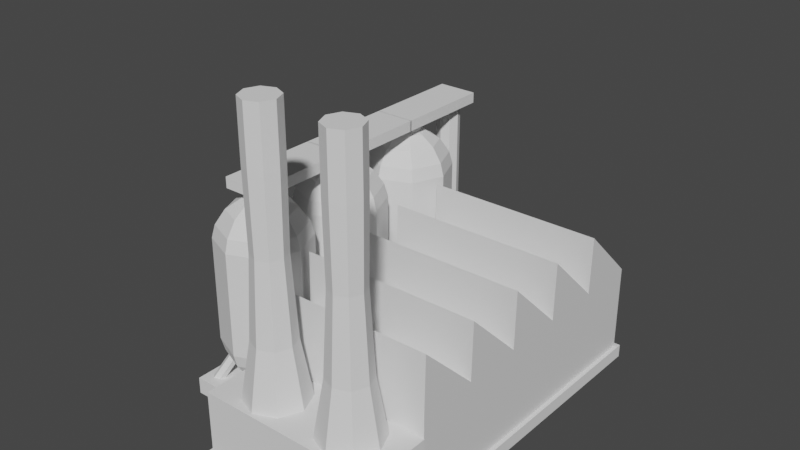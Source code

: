 # Source: Factory1.blend  (saved by Blender 2.83.19; exported with 4.5.12 LTS)
import bpy
from mathutils import Matrix  # noqa: F401  (used for matrix-valued properties, if any)

bpy.ops.wm.read_factory_settings(use_empty=True)
scene = bpy.context.scene
scene.name = 'Scene'

# ---- collections
col_collection = bpy.data.collections.new('Collection'); scene.collection.children.link(col_collection)

# ---- materials (node trees are filled in below, after node groups)
mat_material = bpy.data.materials.new('Material')
mat_material.alpha_threshold = 0.0
mat_material.use_transparent_shadow = False
mat_material.line_color = (0.0, 0.0, 0.0, 1.0)

# ---- material node trees
mat_material.use_nodes = True; mat_material.node_tree.nodes.clear()
_N = mat_material.node_tree.nodes; _L = mat_material.node_tree.links
n0 = _N.new('ShaderNodeOutputMaterial'); n0.name = 'Material Output'; n0.location = (300, 300)
n1 = _N.new('ShaderNodeBsdfPrincipled'); n1.name = 'Principled BSDF'; n1.location = (10, 300)
n1.distribution = 'GGX'
n1.subsurface_method = 'BURLEY'
n1.inputs[2].default_value = 0.4
n1.inputs[3].default_value = 1.45
n1.inputs[27].default_value = (0.0, 0.0, 0.0, 1.0)
n1.inputs[28].default_value = 1.0
_L.new(n1.outputs[0], n0.inputs[0])
n0.is_active_output = True

# ---- world
world_world = bpy.data.worlds.new('World'); scene.world = world_world
world_world.use_nodes = True; world_world.node_tree.nodes.clear()
_N = world_world.node_tree.nodes; _L = world_world.node_tree.links
n0 = _N.new('ShaderNodeOutputWorld'); n0.name = 'World Output'; n0.location = (300, 300)
n1 = _N.new('ShaderNodeBackground'); n1.name = 'Background'; n1.location = (10, 300)
n1.inputs[0].default_value = (0.05088, 0.05088, 0.05088, 1.0)
_L.new(n1.outputs[0], n0.inputs[0])
n0.is_active_output = True
world_world.color = (0.05088, 0.05088, 0.05088)
world_world.use_sun_shadow = False
world_world.sun_shadow_jitter_overblur = 0.0

# ---- meshes
me_cube = bpy.data.meshes.new('Cube')
me_cube.from_pydata([(1.938, 3.266, 2.129), (1.938, 3.266, 0.1288), (1.938, -3.266, 2.129), (1.938, -3.266, 0.1288), (-1.938, 3.266, 2.129), (-1.938, 3.266, 0.1288), (-1.938, -3.266, 2.129), (-1.938, -3.266, 0.1288), (-1.938, 1.959, 0.1288), (-1.938, 0.6531, 0.1288), (-1.938, -0.6531, 0.1288), (-1.938, -1.959, 0.1288), (1.938, 1.959, 2.129), (1.938, 0.6531, 2.129), (1.938, -0.6531, 2.129), (1.938, -1.959, 2.129), (-1.938, -1.959, 2.129), (-1.938, -0.6531, 2.129), (-1.938, 0.6531, 2.129), (-1.938, 1.959, 2.129), (1.938, -1.959, 0.1288), (1.938, -0.6531, 0.1288), (1.938, 0.6531, 0.1288), (1.938, 1.959, 0.1288), (1.938, 1.959, 1.308), (1.938, 1.959, 1.681), (-1.938, -3.24, 3.365), (1.938, -3.24, 3.365), (1.938, 3.266, 1.308), (1.938, 3.266, 1.681), (-1.938, 1.985, 3.365), (1.938, 1.985, 3.365), (-1.938, -3.266, 1.681), (-1.938, -3.266, 1.308), (-1.938, 0.6791, 3.365), (1.938, 0.6791, 3.365), (1.938, -3.266, 1.308), (1.938, -3.266, 1.681), (-1.938, -0.6271, 3.365), (1.938, -0.6271, 3.365), (-1.938, 3.266, 1.308), (-1.938, 3.266, 1.681), (-1.938, -1.933, 3.365), (1.938, -1.933, 3.365), (1.938, 0.6531, 1.681), (1.938, 0.6531, 1.308), (1.938, -0.6531, 1.681), (1.938, -0.6531, 1.308), (1.938, -1.959, 1.681), (1.938, -1.959, 1.308), (-1.938, -1.959, 1.681), (-1.938, -1.959, 1.308), (-1.938, -0.6531, 1.681), (-1.938, -0.6531, 1.308), (-1.938, 0.6531, 1.681), (-1.938, 0.6531, 1.308), (-1.938, 1.959, 1.681), (-1.938, 1.959, 1.308)], [], [(47, 46, 48, 49), (37, 2, 6, 32), (56, 19, 4, 41), (11, 20, 3, 7), (48, 15, 2, 37), (41, 4, 0, 29), (29, 0, 12, 25), (25, 12, 13, 44), (44, 13, 14, 46), (46, 14, 15, 48), (5, 1, 23, 8), (8, 23, 22, 9), (9, 22, 21, 10), (10, 21, 20, 11), (32, 6, 16, 50), (50, 16, 17, 52), (52, 17, 18, 54), (54, 18, 19, 56), (21, 47, 49, 20), (33, 32, 50, 51), (7, 33, 51, 11), (51, 50, 52, 53), (15, 16, 26, 27), (11, 51, 53, 10), (6, 26, 16), (2, 27, 26, 6), (15, 27, 2), (0, 4, 30, 31), (9, 55, 57, 8), (19, 30, 4), (12, 31, 30, 19), (0, 31, 12), (12, 19, 34, 35), (55, 54, 56, 57), (18, 34, 19), (13, 35, 34, 18), (12, 35, 13), (13, 18, 38, 39), (10, 53, 55, 9), (17, 38, 18), (14, 39, 38, 17), (13, 39, 14), (14, 17, 42, 43), (53, 52, 54, 55), (16, 42, 17), (15, 43, 42, 16), (14, 43, 15), (22, 45, 47, 21), (45, 44, 46, 47), (23, 24, 45, 22), (24, 25, 44, 45), (1, 28, 24, 23), (28, 29, 25, 24), (5, 40, 28, 1), (40, 41, 29, 28), (20, 49, 36, 3), (49, 48, 37, 36), (8, 57, 40, 5), (57, 56, 41, 40), (3, 36, 33, 7), (36, 37, 32, 33)])
_uv = me_cube.uv_layers.new(name='UVMap')
_uv.uv.foreach_set('vector', [0.5224, 0.65, 0.569, 0.65, 0.569, 0.7, 0.5224, 0.7, 0.569, 0.75, 0.625, 0.75, 0.625, 1.0, 0.569, 1.0, 0.569, 0.2, 0.625, 0.2, 0.625, 0.25, 0.569, 0.25, 0.125, 0.7, 0.375, 0.7, 0.375, 0.75, 0.125, 0.75, 0.569, 0.7, 0.625, 0.7, 0.625, 0.75, 0.569, 0.75, 0.569, 0.25, 0.625, 0.25, 0.625, 0.5, 0.569, 0.5, 0.569, 0.5, 0.625, 0.5, 0.625, 0.55, 0.569, 0.55, 0.569, 0.55, 0.625, 0.55, 0.625, 0.6, 0.569, 0.6, 0.569, 0.6, 0.625, 0.6, 0.625, 0.65, 0.569, 0.65, 0.569, 0.65, 0.625, 0.65, 0.625, 0.7, 0.569, 0.7, 0.125, 0.5, 0.375, 0.5, 0.375, 0.55, 0.125, 0.55, 0.125, 0.55, 0.375, 0.55, 0.375, 0.6, 0.125, 0.6, 0.125, 0.6, 0.375, 0.6, 0.375, 0.65, 0.125, 0.65, 0.125, 0.65, 0.375, 0.65, 0.375, 0.7, 0.125, 0.7, 0.569, 0.0, 0.625, 0.0, 0.625, 0.05, 0.569, 0.05, 0.569, 0.05, 0.625, 0.05, 0.625, 0.1, 0.569, 0.1, 0.569, 0.1, 0.625, 0.1, 0.625, 0.15, 0.569, 0.15, 0.569, 0.15, 0.625, 0.15, 0.625, 0.2, 0.569, 0.2, 0.375, 0.65, 0.5224, 0.65, 0.5224, 0.7, 0.375, 0.7, 0.5224, 0.0, 0.569, 0.0, 0.569, 0.05, 0.5224, 0.05, 0.375, 0.0, 0.5224, 0.0, 0.5224, 0.05, 0.375, 0.05, 0.5224, 0.05, 0.569, 0.05, 0.569, 0.1, 0.5224, 0.1, 0.625, 0.7, 0.875, 0.7, 0.875, 0.75, 0.625, 0.75, 0.375, 0.05, 0.5224, 0.05, 0.5224, 0.1, 0.375, 0.1, 0.875, 0.75, 0.875, 0.75, 0.875, 0.7, 0.625, 0.75, 0.625, 0.75, 0.875, 0.75, 0.875, 0.75, 0.625, 0.7, 0.625, 0.75, 0.625, 0.75, 0.625, 0.5, 0.875, 0.5, 0.875, 0.55, 0.625, 0.55, 0.375, 0.15, 0.5224, 0.15, 0.5224, 0.2, 0.375, 0.2, 0.875, 0.55, 0.875, 0.55, 0.875, 0.5, 0.625, 0.55, 0.625, 0.55, 0.875, 0.55, 0.875, 0.55, 0.625, 0.5, 0.625, 0.55, 0.625, 0.55, 0.625, 0.55, 0.875, 0.55, 0.875, 0.6, 0.625, 0.6, 0.5224, 0.15, 0.569, 0.15, 0.569, 0.2, 0.5224, 0.2, 0.875, 0.6, 0.875, 0.6, 0.875, 0.55, 0.625, 0.6, 0.625, 0.6, 0.875, 0.6, 0.875, 0.6, 0.625, 0.55, 0.625, 0.6, 0.625, 0.6, 0.625, 0.6, 0.875, 0.6, 0.875, 0.65, 0.625, 0.65, 0.375, 0.1, 0.5224, 0.1, 0.5224, 0.15, 0.375, 0.15, 0.875, 0.65, 0.875, 0.65, 0.875, 0.6, 0.625, 0.65, 0.625, 0.65, 0.875, 0.65, 0.875, 0.65, 0.625, 0.6, 0.625, 0.65, 0.625, 0.65, 0.625, 0.65, 0.875, 0.65, 0.875, 0.7, 0.625, 0.7, 0.5224, 0.1, 0.569, 0.1, 0.569, 0.15, 0.5224, 0.15, 0.875, 0.7, 0.875, 0.7, 0.875, 0.65, 0.625, 0.7, 0.625, 0.7, 0.875, 0.7, 0.875, 0.7, 0.625, 0.65, 0.625, 0.7, 0.625, 0.7, 0.375, 0.6, 0.5224, 0.6, 0.5224, 0.65, 0.375, 0.65, 0.5224, 0.6, 0.569, 0.6, 0.569, 0.65, 0.5224, 0.65, 0.375, 0.55, 0.5224, 0.55, 0.5224, 0.6, 0.375, 0.6, 0.5224, 0.55, 0.569, 0.55, 0.569, 0.6, 0.5224, 0.6, 0.375, 0.5, 0.5224, 0.5, 0.5224, 0.55, 0.375, 0.55, 0.5224, 0.5, 0.569, 0.5, 0.569, 0.55, 0.5224, 0.55, 0.375, 0.25, 0.5224, 0.25, 0.5224, 0.5, 0.375, 0.5, 0.5224, 0.25, 0.569, 0.25, 0.569, 0.5, 0.5224, 0.5, 0.375, 0.7, 0.5224, 0.7, 0.5224, 0.75, 0.375, 0.75, 0.5224, 0.7, 0.569, 0.7, 0.569, 0.75, 0.5224, 0.75, 0.375, 0.2, 0.5224, 0.2, 0.5224, 0.25, 0.375, 0.25, 0.5224, 0.2, 0.569, 0.2, 0.569, 0.25, 0.5224, 0.25, 0.375, 0.75, 0.5224, 0.75, 0.5224, 1.0, 0.375, 1.0, 0.5224, 0.75, 0.569, 0.75, 0.569, 1.0, 0.5224, 1.0])
_ca = me_cube.color_attributes.new('Col', 'BYTE_COLOR', 'CORNER')
_ca.data.foreach_set('color', [1.0, 0.8714, 0.8714, 1.0, 1.0, 0.8714, 0.8714, 1.0, 1.0, 0.8714, 0.8714, 1.0, 1.0, 0.8714, 0.8714, 1.0, 0.004777, 0.2623, 0.2232, 1.0, 0.004777, 0.2623, 0.2232, 1.0, 0.004777, 0.2623, 0.2232, 1.0, 0.004777, 0.2623, 0.2232, 1.0, 0.004777, 0.2623, 0.2232, 1.0, 0.004777, 0.2623, 0.2232, 1.0, 0.004777, 0.2623, 0.2232, 1.0, 0.004777, 0.2623, 0.2232, 1.0, 0.004777, 0.2623, 0.2232, 1.0, 0.004777, 0.2623, 0.2232, 1.0, 0.004777, 0.2623, 0.2232, 1.0, 0.004777, 0.2623, 0.2232, 1.0, 0.004777, 0.2623, 0.2232, 1.0, 0.004777, 0.2623, 0.2232, 1.0, 0.004777, 0.2623, 0.2232, 1.0, 0.004777, 0.2623, 0.2232, 1.0, 0.004777, 0.2623, 0.2232, 1.0, 0.004777, 0.2623, 0.2232, 1.0, 0.004777, 0.2623, 0.2232, 1.0, 0.004777, 0.2623, 0.2232, 1.0, 0.004777, 0.2623, 0.2232, 1.0, 0.004777, 0.2623, 0.2232, 1.0, 0.004777, 0.2623, 0.2232, 1.0, 0.004777, 0.2623, 0.2232, 1.0, 0.004777, 0.2623, 0.2232, 1.0, 0.004777, 0.2623, 0.2232, 1.0, 0.004777, 0.2623, 0.2232, 1.0, 0.004777, 0.2623, 0.2232, 1.0, 0.004777, 0.2623, 0.2232, 1.0, 0.004777, 0.2623, 0.2232, 1.0, 0.004777, 0.2623, 0.2232, 1.0, 0.004777, 0.2623, 0.2232, 1.0, 0.004777, 0.2623, 0.2232, 1.0, 0.004777, 0.2623, 0.2232, 1.0, 0.004777, 0.2623, 0.2232, 1.0, 0.004777, 0.2623, 0.2232, 1.0, 0.004777, 0.2623, 0.2232, 1.0, 0.004777, 0.2623, 0.2232, 1.0, 0.004777, 0.2623, 0.2232, 1.0, 0.004777, 0.2623, 0.2232, 1.0, 0.004777, 0.2623, 0.2232, 1.0, 0.004777, 0.2623, 0.2232, 1.0, 0.004777, 0.2623, 0.2232, 1.0, 0.004777, 0.2623, 0.2232, 1.0, 0.004777, 0.2623, 0.2232, 1.0, 0.004777, 0.2623, 0.2232, 1.0, 0.004777, 0.2623, 0.2232, 1.0, 0.004777, 0.2623, 0.2232, 1.0, 0.004777, 0.2623, 0.2232, 1.0, 0.004777, 0.2623, 0.2232, 1.0, 0.004777, 0.2623, 0.2232, 1.0, 0.004777, 0.2623, 0.2232, 1.0, 0.004777, 0.2623, 0.2232, 1.0, 0.004777, 0.2623, 0.2232, 1.0, 0.004777, 0.2623, 0.2232, 1.0, 0.004777, 0.2623, 0.2232, 1.0, 0.004777, 0.2623, 0.2232, 1.0, 0.004777, 0.2623, 0.2232, 1.0, 0.004777, 0.2623, 0.2232, 1.0, 0.004777, 0.2623, 0.2232, 1.0, 0.004777, 0.2623, 0.2232, 1.0, 0.004777, 0.2623, 0.2232, 1.0, 0.004777, 0.2623, 0.2232, 1.0, 0.004777, 0.2623, 0.2232, 1.0, 0.004777, 0.2623, 0.2232, 1.0, 0.004777, 0.2623, 0.2232, 1.0, 0.004777, 0.2623, 0.2232, 1.0, 0.004777, 0.2623, 0.2232, 1.0, 0.004777, 0.2623, 0.2232, 1.0, 0.004777, 0.2623, 0.2232, 1.0, 0.004777, 0.2623, 0.2232, 1.0, 0.004777, 0.2623, 0.2232, 1.0, 1.0, 0.8714, 0.8714, 1.0, 1.0, 0.8714, 0.8714, 1.0, 1.0, 0.8714, 0.8714, 1.0, 1.0, 0.8714, 0.8714, 1.0, 0.004777, 0.2623, 0.2232, 1.0, 0.004777, 0.2623, 0.2232, 1.0, 0.004777, 0.2623, 0.2232, 1.0, 0.004777, 0.2623, 0.2232, 1.0, 1.0, 0.8714, 0.8714, 1.0, 1.0, 0.8714, 0.8714, 1.0, 1.0, 0.8714, 0.8714, 1.0, 1.0, 0.8714, 0.8714, 1.0, 0.2159, 0.0003035, 0.07036, 1.0, 0.2159, 0.0003035, 0.07036, 1.0, 0.2159, 0.0003035, 0.07036, 1.0, 0.2159, 0.0003035, 0.07036, 1.0, 0.004777, 0.2623, 0.2232, 1.0, 0.004777, 0.2623, 0.2232, 1.0, 0.004777, 0.2623, 0.2232, 1.0, 0.004777, 0.2623, 0.2232, 1.0, 0.004777, 0.2623, 0.2232, 1.0, 0.004777, 0.2623, 0.2232, 1.0, 0.004777, 0.2623, 0.2232, 1.0, 0.004777, 0.2623, 0.2232, 1.0, 0.004777, 0.2623, 0.2232, 1.0, 0.004777, 0.2623, 0.2232, 1.0, 0.004777, 0.2623, 0.2232, 1.0, 0.004777, 0.2623, 0.2232, 1.0, 0.004777, 0.2623, 0.2232, 1.0, 0.004777, 0.2623, 0.2232, 1.0, 0.2159, 0.0003035, 0.07036, 1.0, 0.2159, 0.0003035, 0.07036, 1.0, 0.2159, 0.0003035, 0.07036, 1.0, 0.2159, 0.0003035, 0.07036, 1.0, 0.004777, 0.2623, 0.2232, 1.0, 0.004777, 0.2623, 0.2232, 1.0, 0.004777, 0.2623, 0.2232, 1.0, 0.004777, 0.2623, 0.2232, 1.0, 0.004777, 0.2623, 0.2232, 1.0, 0.004777, 0.2623, 0.2232, 1.0, 0.004777, 0.2623, 0.2232, 1.0, 0.004777, 0.2623, 0.2232, 1.0, 0.004777, 0.2623, 0.2232, 1.0, 0.004777, 0.2623, 0.2232, 1.0, 0.004777, 0.2623, 0.2232, 1.0, 0.004777, 0.2623, 0.2232, 1.0, 0.004777, 0.2623, 0.2232, 1.0, 0.004777, 0.2623, 0.2232, 1.0, 0.2159, 0.0003035, 0.07036, 1.0, 0.2159, 0.0003035, 0.07036, 1.0, 0.2159, 0.0003035, 0.07036, 1.0, 0.2159, 0.0003035, 0.07036, 1.0, 1.0, 0.8714, 0.8714, 1.0, 1.0, 0.8714, 0.8714, 1.0, 1.0, 0.8714, 0.8714, 1.0, 1.0, 0.8714, 0.8714, 1.0, 0.004777, 0.2623, 0.2232, 1.0, 0.004777, 0.2623, 0.2232, 1.0, 0.004777, 0.2623, 0.2232, 1.0, 0.004777, 0.2623, 0.2232, 1.0, 0.004777, 0.2623, 0.2232, 1.0, 0.004777, 0.2623, 0.2232, 1.0, 0.004777, 0.2623, 0.2232, 1.0, 0.004777, 0.2623, 0.2232, 1.0, 0.004777, 0.2623, 0.2232, 1.0, 0.004777, 0.2623, 0.2232, 1.0, 0.2159, 0.0003035, 0.07036, 1.0, 0.2159, 0.0003035, 0.07036, 1.0, 0.2159, 0.0003035, 0.07036, 1.0, 0.2159, 0.0003035, 0.07036, 1.0, 0.004777, 0.2623, 0.2232, 1.0, 0.004777, 0.2623, 0.2232, 1.0, 0.004777, 0.2623, 0.2232, 1.0, 0.004777, 0.2623, 0.2232, 1.0, 0.004777, 0.2623, 0.2232, 1.0, 0.004777, 0.2623, 0.2232, 1.0, 0.004777, 0.2623, 0.2232, 1.0, 0.004777, 0.2623, 0.2232, 1.0, 0.004777, 0.2623, 0.2232, 1.0, 0.004777, 0.2623, 0.2232, 1.0, 0.004777, 0.2623, 0.2232, 1.0, 0.004777, 0.2623, 0.2232, 1.0, 0.004777, 0.2623, 0.2232, 1.0, 0.004777, 0.2623, 0.2232, 1.0, 0.2159, 0.0003035, 0.07036, 1.0, 0.2159, 0.0003035, 0.07036, 1.0, 0.2159, 0.0003035, 0.07036, 1.0, 0.2159, 0.0003035, 0.07036, 1.0, 1.0, 0.8714, 0.8714, 1.0, 1.0, 0.8714, 0.8714, 1.0, 1.0, 0.8714, 0.8714, 1.0, 1.0, 0.8714, 0.8714, 1.0, 0.004777, 0.2623, 0.2232, 1.0, 0.004777, 0.2623, 0.2232, 1.0, 0.004777, 0.2623, 0.2232, 1.0, 0.004777, 0.2623, 0.2232, 1.0, 0.004777, 0.2623, 0.2232, 1.0, 0.004777, 0.2623, 0.2232, 1.0, 0.004777, 0.2623, 0.2232, 1.0, 0.004777, 0.2623, 0.2232, 1.0, 0.004777, 0.2623, 0.2232, 1.0, 0.004777, 0.2623, 0.2232, 1.0, 0.004777, 0.2623, 0.2232, 1.0, 0.004777, 0.2623, 0.2232, 1.0, 0.004777, 0.2623, 0.2232, 1.0, 0.004777, 0.2623, 0.2232, 1.0, 1.0, 0.8714, 0.8714, 1.0, 1.0, 0.8714, 0.8714, 1.0, 1.0, 0.8714, 0.8714, 1.0, 1.0, 0.8714, 0.8714, 1.0, 0.004777, 0.2623, 0.2232, 1.0, 0.004777, 0.2623, 0.2232, 1.0, 0.004777, 0.2623, 0.2232, 1.0, 0.004777, 0.2623, 0.2232, 1.0, 1.0, 0.8714, 0.8714, 1.0, 1.0, 0.8714, 0.8714, 1.0, 1.0, 0.8714, 0.8714, 1.0, 1.0, 0.8714, 0.8714, 1.0, 0.004777, 0.2623, 0.2232, 1.0, 0.004777, 0.2623, 0.2232, 1.0, 0.004777, 0.2623, 0.2232, 1.0, 0.004777, 0.2623, 0.2232, 1.0, 1.0, 0.8714, 0.8714, 1.0, 1.0, 0.8714, 0.8714, 1.0, 1.0, 0.8714, 0.8714, 1.0, 1.0, 0.8714, 0.8714, 1.0, 0.004777, 0.2623, 0.2232, 1.0, 0.004777, 0.2623, 0.2232, 1.0, 0.004777, 0.2623, 0.2232, 1.0, 0.004777, 0.2623, 0.2232, 1.0, 0.004777, 0.2623, 0.2232, 1.0, 0.004777, 0.2623, 0.2232, 1.0, 0.004777, 0.2623, 0.2232, 1.0, 0.004777, 0.2623, 0.2232, 1.0, 0.004777, 0.2623, 0.2232, 1.0, 0.004777, 0.2623, 0.2232, 1.0, 0.004777, 0.2623, 0.2232, 1.0, 0.004777, 0.2623, 0.2232, 1.0, 1.0, 0.8714, 0.8714, 1.0, 1.0, 0.8714, 0.8714, 1.0, 1.0, 0.8714, 0.8714, 1.0, 1.0, 0.8714, 0.8714, 1.0, 0.004777, 0.2623, 0.2232, 1.0, 0.004777, 0.2623, 0.2232, 1.0, 0.004777, 0.2623, 0.2232, 1.0, 0.004777, 0.2623, 0.2232, 1.0, 1.0, 0.8714, 0.8714, 1.0, 1.0, 0.8714, 0.8714, 1.0, 1.0, 0.8714, 0.8714, 1.0, 1.0, 0.8714, 0.8714, 1.0, 0.004777, 0.2623, 0.2232, 1.0, 0.004777, 0.2623, 0.2232, 1.0, 0.004777, 0.2623, 0.2232, 1.0, 0.004777, 0.2623, 0.2232, 1.0, 0.004777, 0.2623, 0.2232, 1.0, 0.004777, 0.2623, 0.2232, 1.0, 0.004777, 0.2623, 0.2232, 1.0, 0.004777, 0.2623, 0.2232, 1.0])
me_cube.materials.append(mat_material)
me_cube.use_remesh_preserve_volume = False
me_cube.use_remesh_preserve_attributes = False
me_cube.use_mirror_vertex_groups = False
me_cube.use_paint_bone_selection = False
me_cube.use_paint_mask = True
me_cube.update()
me_cube_001 = bpy.data.meshes.new('Cube.001')
me_cube_001.from_pydata([(-1.0, -4.824, -0.1408), (-1.0, -4.824, 0.1408), (-1.0, 3.395, -0.1408), (-1.0, 3.395, 0.1408), (1.0, -4.824, -0.1408), (1.0, -4.824, 0.1408), (1.0, 3.395, -0.1408), (1.0, 3.395, 0.1408)], [], [(0, 1, 3, 2), (2, 3, 7, 6), (6, 7, 5, 4), (4, 5, 1, 0), (2, 6, 4, 0), (7, 3, 1, 5)])
_uv = me_cube_001.uv_layers.new(name='UVMap')
_uv.uv.foreach_set('vector', [0.375, 0.0, 0.625, 0.0, 0.625, 0.25, 0.375, 0.25, 0.375, 0.25, 0.625, 0.25, 0.625, 0.5, 0.375, 0.5, 0.375, 0.5, 0.625, 0.5, 0.625, 0.75, 0.375, 0.75, 0.375, 0.75, 0.625, 0.75, 0.625, 1.0, 0.375, 1.0, 0.125, 0.5, 0.375, 0.5, 0.375, 0.75, 0.125, 0.75, 0.625, 0.5, 0.875, 0.5, 0.875, 0.75, 0.625, 0.75])
_ca = me_cube_001.color_attributes.new('Col', 'BYTE_COLOR', 'CORNER')
_ca.data.foreach_set('color', [0.02519, 0.0009106, 0.05127, 1.0, 0.02519, 0.0009106, 0.05127, 1.0, 0.02519, 0.0009106, 0.05127, 1.0, 0.02519, 0.0009106, 0.05127, 1.0, 0.02519, 0.0009106, 0.05127, 1.0, 0.02519, 0.0009106, 0.05127, 1.0, 0.02519, 0.0009106, 0.05127, 1.0, 0.02519, 0.0009106, 0.05127, 1.0, 0.02519, 0.0009106, 0.05127, 1.0, 0.02519, 0.0009106, 0.05127, 1.0, 0.02519, 0.0009106, 0.05127, 1.0, 0.02519, 0.0009106, 0.05127, 1.0, 0.02519, 0.0009106, 0.05127, 1.0, 0.02519, 0.0009106, 0.05127, 1.0, 0.02519, 0.0009106, 0.05127, 1.0, 0.02519, 0.0009106, 0.05127, 1.0, 0.02519, 0.0009106, 0.05127, 1.0, 0.02519, 0.0009106, 0.05127, 1.0, 0.02519, 0.0009106, 0.05127, 1.0, 0.02519, 0.0009106, 0.05127, 1.0, 0.02519, 0.0009106, 0.05127, 1.0, 0.02519, 0.0009106, 0.05127, 1.0, 0.02519, 0.0009106, 0.05127, 1.0, 0.02519, 0.0009106, 0.05127, 1.0])
me_cube_001.use_remesh_fix_poles = True
me_cube_001.use_remesh_preserve_attributes = False
me_cube_001.use_mirror_vertex_groups = False
me_cube_001.update()
me_sphere = bpy.data.meshes.new('Sphere')
me_sphere.from_pydata([(0.0, 1.0, -0.1), (-1.068e-07, 4.423e-08, 3.1), (0.2706, 0.2706, 3.024), (0.5, 0.5, 2.807), (0.6533, 0.6533, 2.483), (0.7071, 0.7071, -0.1), (0.6533, 0.6533, -0.3827), (0.5, 0.5, -0.7071), (0.2706, 0.2706, -0.9239), (0.3827, 1.485e-07, 3.024), (0.7071, 1.634e-07, 2.807), (0.9239, 1.634e-07, 2.483), (1.0, 1.336e-07, -0.1), (0.9239, 1.634e-07, -0.3827), (0.7071, 1.634e-07, -0.7071), (0.3827, 1.485e-07, -0.9239), (0.0, 1.51e-07, -1.0), (0.2706, -0.2706, 3.024), (0.5, -0.5, 2.807), (0.6533, -0.6533, 2.483), (0.7071, -0.7071, -0.1), (0.6533, -0.6533, -0.3827), (0.5, -0.5, -0.7071), (0.2706, -0.2706, -0.9239), (1.244e-08, -0.3827, 3.024), (1.244e-08, -0.7071, 2.807), (4.224e-08, -0.9239, 2.483), (1.244e-08, -1.0, -0.1), (4.224e-08, -0.9239, -0.3827), (1.244e-08, -0.7071, -0.7071), (1.244e-08, -0.3827, -0.9239), (-0.2706, -0.2706, 3.024), (-0.5, -0.5, 2.807), (-0.6533, -0.6533, 2.483), (-0.7071, -0.7071, -0.1), (-0.6533, -0.6533, -0.3827), (-0.5, -0.5, -0.7071), (-0.2706, -0.2706, -0.9239), (-0.3827, 1.634e-07, 3.024), (-0.7071, 1.634e-07, 2.807), (-0.9239, 1.038e-07, 2.483), (-1.0, 1.634e-07, -0.1), (-0.9239, 1.038e-07, -0.3827), (-0.7071, 1.634e-07, -0.7071), (-0.3827, 1.634e-07, -0.9239), (-0.2706, 0.2706, 3.024), (-0.5, 0.5, 2.807), (-0.6533, 0.6533, 2.483), (-0.7071, 0.7071, -0.1), (-0.6533, 0.6533, -0.3827), (-0.5, 0.5, -0.7071), (-0.2706, 0.2706, -0.9239), (-2.462e-09, 0.3827, 3.024), (-1.736e-08, 0.7071, 2.807), (-4.717e-08, 0.9239, 2.483), (-4.717e-08, 0.9239, -0.3827), (-1.736e-08, 0.7071, -0.7071), (-2.462e-09, 0.3827, -0.9239), (0.0, 1.0, 2.2), (0.7071, -0.7071, 2.2), (1.244e-08, -1.0, 2.2), (0.7071, 0.7071, 2.2), (1.0, 1.336e-07, 2.2), (-0.7071, -0.7071, 2.2), (-1.0, 1.634e-07, 2.2), (-0.7071, 0.7071, 2.2), (-0.9862, -1.131, -1.357), (-0.9862, -1.131, -0.9885), (-0.9862, 1.136, -1.357), (-0.9862, 1.136, -0.9885), (1.049, -1.131, -1.357), (1.049, -1.131, -0.9885), (1.049, 1.136, -1.357), (1.049, 1.136, -0.9885), (0.8915, -0.7795, -1.135), (0.5742, -0.478, -0.4948), (0.9119, -0.8801, -1.078), (0.5946, -0.5785, -0.4373), (0.8309, -0.9654, -1.078), (0.5136, -0.6638, -0.4373), (0.7294, -0.9501, -1.135), (0.4121, -0.6485, -0.4948), (0.709, -0.8495, -1.193), (0.3916, -0.5479, -0.5523), (0.79, -0.7642, -1.193), (0.4727, -0.4627, -0.5523), (-0.8375, 0.6466, -1.135), (-0.5202, 0.3451, -0.4948), (-0.8579, 0.7472, -1.078), (-0.5406, 0.4456, -0.4373), (-0.7769, 0.8325, -1.078), (-0.4596, 0.5309, -0.4373), (-0.6754, 0.8172, -1.135), (-0.3581, 0.5156, -0.4948), (-0.6549, 0.7166, -1.193), (-0.3376, 0.4151, -0.5523), (-0.736, 0.6313, -1.193), (-0.4187, 0.3298, -0.5523), (0.6641, 0.836, -1.135), (0.3626, 0.5187, -0.4948), (0.7647, 0.8565, -1.078), (0.4631, 0.5391, -0.4373), (0.85, 0.7754, -1.078), (0.5484, 0.4581, -0.4373), (0.8347, 0.6739, -1.135), (0.5331, 0.3566, -0.4948), (0.7341, 0.6535, -1.193), (0.4325, 0.3362, -0.5523), (0.6488, 0.7345, -1.193), (0.3473, 0.4172, -0.5523), (-0.6937, -0.9613, -1.135), (-0.3921, -0.644, -0.4948), (-0.7942, -0.9817, -1.078), (-0.4927, -0.6644, -0.4373), (-0.8795, -0.9007, -1.078), (-0.578, -0.5834, -0.4373), (-0.8642, -0.7992, -1.135), (-0.5627, -0.4819, -0.4948), (-0.7636, -0.7788, -1.193), (-0.4621, -0.4615, -0.5523), (-0.6784, -0.8598, -1.193), (-0.3768, -0.5425, -0.5523), (-0.4418, -0.4648, 3.255), (-0.4418, -0.4648, 3.494), (-0.4418, 1.777, 3.255), (-0.4418, 1.777, 3.494), (0.4546, -0.4648, 3.255), (0.4546, -0.4648, 3.494), (0.4546, 1.777, 3.255), (0.4546, 1.777, 3.494), (0.006416, 0.2783, 2.731), (0.006416, 0.2783, 3.305), (0.255, 0.1348, 2.731), (0.255, 0.1348, 3.305), (0.255, -0.1523, 2.731), (0.255, -0.1523, 3.305), (0.006416, -0.2958, 2.731), (0.006416, -0.2958, 3.305), (-0.2422, -0.1523, 2.731), (-0.2422, -0.1523, 3.305), (-0.2422, 0.1348, 2.731), (-0.2422, 0.1348, 3.305)], [], [(52, 1, 2), (16, 57, 8), (56, 55, 6, 7), (58, 54, 4, 61), (53, 52, 2, 3), (57, 56, 7, 8), (55, 0, 5, 6), (54, 53, 3, 4), (61, 4, 11, 62), (3, 2, 9, 10), (8, 7, 14, 15), (6, 5, 12, 13), (4, 3, 10, 11), (2, 1, 9), (16, 8, 15), (7, 6, 13, 14), (15, 14, 22, 23), (13, 12, 20, 21), (11, 10, 18, 19), (9, 1, 17), (16, 15, 23), (14, 13, 21, 22), (62, 11, 19, 59), (10, 9, 17, 18), (19, 18, 25, 26), (17, 1, 24), (16, 23, 30), (22, 21, 28, 29), (59, 19, 26, 60), (18, 17, 24, 25), (23, 22, 29, 30), (21, 20, 27, 28), (16, 30, 37), (29, 28, 35, 36), (60, 26, 33, 63), (25, 24, 31, 32), (30, 29, 36, 37), (28, 27, 34, 35), (26, 25, 32, 33), (24, 1, 31), (32, 31, 38, 39), (37, 36, 43, 44), (35, 34, 41, 42), (33, 32, 39, 40), (31, 1, 38), (16, 37, 44), (36, 35, 42, 43), (63, 33, 40, 64), (44, 43, 50, 51), (42, 41, 48, 49), (40, 39, 46, 47), (38, 1, 45), (16, 44, 51), (43, 42, 49, 50), (64, 40, 47, 65), (39, 38, 45, 46), (45, 1, 52), (16, 51, 57), (50, 49, 55, 56), (65, 47, 54, 58), (46, 45, 52, 53), (51, 50, 56, 57), (49, 48, 0, 55), (47, 46, 53, 54), (0, 48, 65, 58), (5, 0, 58, 61), (41, 34, 63, 64), (48, 41, 64, 65), (34, 27, 60, 63), (12, 5, 61, 62), (20, 12, 62, 59), (27, 20, 59, 60), (66, 67, 69, 68), (68, 69, 73, 72), (72, 73, 71, 70), (70, 71, 67, 66), (68, 72, 70, 66), (73, 69, 67, 71), (74, 75, 77, 76), (76, 77, 79, 78), (78, 79, 81, 80), (80, 81, 83, 82), (77, 75, 85, 83, 81, 79), (82, 83, 85, 84), (84, 85, 75, 74), (74, 76, 78, 80, 82, 84), (86, 87, 89, 88), (88, 89, 91, 90), (90, 91, 93, 92), (92, 93, 95, 94), (89, 87, 97, 95, 93, 91), (94, 95, 97, 96), (96, 97, 87, 86), (86, 88, 90, 92, 94, 96), (98, 99, 101, 100), (100, 101, 103, 102), (102, 103, 105, 104), (104, 105, 107, 106), (101, 99, 109, 107, 105, 103), (106, 107, 109, 108), (108, 109, 99, 98), (98, 100, 102, 104, 106, 108), (110, 111, 113, 112), (112, 113, 115, 114), (114, 115, 117, 116), (116, 117, 119, 118), (113, 111, 121, 119, 117, 115), (118, 119, 121, 120), (120, 121, 111, 110), (110, 112, 114, 116, 118, 120), (122, 123, 125, 124), (124, 125, 129, 128), (128, 129, 127, 126), (126, 127, 123, 122), (124, 128, 126, 122), (129, 125, 123, 127), (130, 131, 133, 132), (132, 133, 135, 134), (134, 135, 137, 136), (136, 137, 139, 138), (133, 131, 141, 139, 137, 135), (138, 139, 141, 140), (140, 141, 131, 130), (130, 132, 134, 136, 138, 140)])
_uv = me_sphere.uv_layers.new(name='UVMap')
_uv.uv.foreach_set('vector', [0.75, 0.875, 0.6875, 1.0, 0.625, 0.875, 0.6875, 0.0, 0.75, 0.125, 0.625, 0.125, 0.75, 0.25, 0.75, 0.375, 0.625, 0.375, 0.625, 0.25, 0.75, 0.5, 0.75, 0.625, 0.625, 0.625, 0.625, 0.5, 0.75, 0.75, 0.75, 0.875, 0.625, 0.875, 0.625, 0.75, 0.75, 0.125, 0.75, 0.25, 0.625, 0.25, 0.625, 0.125, 0.75, 0.375, 0.75, 0.5, 0.625, 0.5, 0.625, 0.375, 0.75, 0.625, 0.75, 0.75, 0.625, 0.75, 0.625, 0.625, 0.625, 0.5, 0.625, 0.625, 0.5, 0.625, 0.5, 0.5, 0.625, 0.75, 0.625, 0.875, 0.5, 0.875, 0.5, 0.75, 0.625, 0.125, 0.625, 0.25, 0.5, 0.25, 0.5, 0.125, 0.625, 0.375, 0.625, 0.5, 0.5, 0.5, 0.5, 0.375, 0.625, 0.625, 0.625, 0.75, 0.5, 0.75, 0.5, 0.625, 0.625, 0.875, 0.5625, 1.0, 0.5, 0.875, 0.5625, 0.0, 0.625, 0.125, 0.5, 0.125, 0.625, 0.25, 0.625, 0.375, 0.5, 0.375, 0.5, 0.25, 0.5, 0.125, 0.5, 0.25, 0.375, 0.25, 0.375, 0.125, 0.5, 0.375, 0.5, 0.5, 0.375, 0.5, 0.375, 0.375, 0.5, 0.625, 0.5, 0.75, 0.375, 0.75, 0.375, 0.625, 0.5, 0.875, 0.4375, 1.0, 0.375, 0.875, 0.4375, 0.0, 0.5, 0.125, 0.375, 0.125, 0.5, 0.25, 0.5, 0.375, 0.375, 0.375, 0.375, 0.25, 0.5, 0.5, 0.5, 0.625, 0.375, 0.625, 0.375, 0.5, 0.5, 0.75, 0.5, 0.875, 0.375, 0.875, 0.375, 0.75, 0.375, 0.625, 0.375, 0.75, 0.25, 0.75, 0.25, 0.625, 0.375, 0.875, 0.3125, 1.0, 0.25, 0.875, 0.3125, 0.0, 0.375, 0.125, 0.25, 0.125, 0.375, 0.25, 0.375, 0.375, 0.25, 0.375, 0.25, 0.25, 0.375, 0.5, 0.375, 0.625, 0.25, 0.625, 0.25, 0.5, 0.375, 0.75, 0.375, 0.875, 0.25, 0.875, 0.25, 0.75, 0.375, 0.125, 0.375, 0.25, 0.25, 0.25, 0.25, 0.125, 0.375, 0.375, 0.375, 0.5, 0.25, 0.5, 0.25, 0.375, 0.1875, 0.0, 0.25, 0.125, 0.125, 0.125, 0.25, 0.25, 0.25, 0.375, 0.125, 0.375, 0.125, 0.25, 0.25, 0.5, 0.25, 0.625, 0.125, 0.625, 0.125, 0.5, 0.25, 0.75, 0.25, 0.875, 0.125, 0.875, 0.125, 0.75, 0.25, 0.125, 0.25, 0.25, 0.125, 0.25, 0.125, 0.125, 0.25, 0.375, 0.25, 0.5, 0.125, 0.5, 0.125, 0.375, 0.25, 0.625, 0.25, 0.75, 0.125, 0.75, 0.125, 0.625, 0.25, 0.875, 0.1875, 1.0, 0.125, 0.875, 0.125, 0.75, 0.125, 0.875, 0.0, 0.875, 0.0, 0.75, 0.125, 0.125, 0.125, 0.25, 0.0, 0.25, 0.0, 0.125, 0.125, 0.375, 0.125, 0.5, 0.0, 0.5, 0.0, 0.375, 0.125, 0.625, 0.125, 0.75, 0.0, 0.75, 0.0, 0.625, 0.125, 0.875, 0.0625, 1.0, 0.0, 0.875, 0.0625, 0.0, 0.125, 0.125, 0.0, 0.125, 0.125, 0.25, 0.125, 0.375, 0.0, 0.375, 0.0, 0.25, 0.125, 0.5, 0.125, 0.625, 0.0, 0.625, 0.0, 0.5, 1.0, 0.125, 1.0, 0.25, 0.875, 0.25, 0.875, 0.125, 1.0, 0.375, 1.0, 0.5, 0.875, 0.5, 0.875, 0.375, 1.0, 0.625, 1.0, 0.75, 0.875, 0.75, 0.875, 0.625, 1.0, 0.875, 0.9375, 1.0, 0.875, 0.875, 0.9375, 0.0, 1.0, 0.125, 0.875, 0.125, 1.0, 0.25, 1.0, 0.375, 0.875, 0.375, 0.875, 0.25, 1.0, 0.5, 1.0, 0.625, 0.875, 0.625, 0.875, 0.5, 1.0, 0.75, 1.0, 0.875, 0.875, 0.875, 0.875, 0.75, 0.875, 0.875, 0.8125, 1.0, 0.75, 0.875, 0.8125, 0.0, 0.875, 0.125, 0.75, 0.125, 0.875, 0.25, 0.875, 0.375, 0.75, 0.375, 0.75, 0.25, 0.875, 0.5, 0.875, 0.625, 0.75, 0.625, 0.75, 0.5, 0.875, 0.75, 0.875, 0.875, 0.75, 0.875, 0.75, 0.75, 0.875, 0.125, 0.875, 0.25, 0.75, 0.25, 0.75, 0.125, 0.875, 0.375, 0.875, 0.5, 0.75, 0.5, 0.75, 0.375, 0.875, 0.625, 0.875, 0.75, 0.75, 0.75, 0.75, 0.625, 0.75, 0.5, 0.875, 0.5, 0.875, 0.5, 0.75, 0.5, 0.625, 0.5, 0.75, 0.5, 0.75, 0.5, 0.625, 0.5, 0.0, 0.5, 0.125, 0.5, 0.125, 0.5, 0.0, 0.5, 0.875, 0.5, 1.0, 0.5, 1.0, 0.5, 0.875, 0.5, 0.125, 0.5, 0.25, 0.5, 0.25, 0.5, 0.125, 0.5, 0.5, 0.5, 0.625, 0.5, 0.625, 0.5, 0.5, 0.5, 0.375, 0.5, 0.5, 0.5, 0.5, 0.5, 0.375, 0.5, 0.25, 0.5, 0.375, 0.5, 0.375, 0.5, 0.25, 0.5, 0.375, 0.0, 0.625, 0.0, 0.625, 0.25, 0.375, 0.25, 0.375, 0.25, 0.625, 0.25, 0.625, 0.5, 0.375, 0.5, 0.375, 0.5, 0.625, 0.5, 0.625, 0.75, 0.375, 0.75, 0.375, 0.75, 0.625, 0.75, 0.625, 1.0, 0.375, 1.0, 0.125, 0.5, 0.375, 0.5, 0.375, 0.75, 0.125, 0.75, 0.625, 0.5, 0.875, 0.5, 0.875, 0.75, 0.625, 0.75, 1.0, 0.5, 1.0, 1.0, 0.8333, 1.0, 0.8333, 0.5, 0.8333, 0.5, 0.8333, 1.0, 0.6667, 1.0, 0.6667, 0.5, 0.6667, 0.5, 0.6667, 1.0, 0.5, 1.0, 0.5, 0.5, 0.5, 0.5, 0.5, 1.0, 0.3333, 1.0, 0.3333, 0.5, 0.4578, 0.37, 0.25, 0.49, 0.04215, 0.37, 0.04215, 0.13, 0.25, 0.01, 0.4578, 0.13, 0.3333, 0.5, 0.3333, 1.0, 0.1667, 1.0, 0.1667, 0.5, 0.1667, 0.5, 0.1667, 1.0, -8.941e-08, 1.0, -8.941e-08, 0.5, 0.75, 0.49, 0.9578, 0.37, 0.9578, 0.13, 0.75, 0.01, 0.5422, 0.13, 0.5422, 0.37, 1.0, 0.5, 1.0, 1.0, 0.8333, 1.0, 0.8333, 0.5, 0.8333, 0.5, 0.8333, 1.0, 0.6667, 1.0, 0.6667, 0.5, 0.6667, 0.5, 0.6667, 1.0, 0.5, 1.0, 0.5, 0.5, 0.5, 0.5, 0.5, 1.0, 0.3333, 1.0, 0.3333, 0.5, 0.4578, 0.37, 0.25, 0.49, 0.04215, 0.37, 0.04215, 0.13, 0.25, 0.01, 0.4578, 0.13, 0.3333, 0.5, 0.3333, 1.0, 0.1667, 1.0, 0.1667, 0.5, 0.1667, 0.5, 0.1667, 1.0, -8.941e-08, 1.0, -8.941e-08, 0.5, 0.75, 0.49, 0.9578, 0.37, 0.9578, 0.13, 0.75, 0.01, 0.5422, 0.13, 0.5422, 0.37, 1.0, 0.5, 1.0, 1.0, 0.8333, 1.0, 0.8333, 0.5, 0.8333, 0.5, 0.8333, 1.0, 0.6667, 1.0, 0.6667, 0.5, 0.6667, 0.5, 0.6667, 1.0, 0.5, 1.0, 0.5, 0.5, 0.5, 0.5, 0.5, 1.0, 0.3333, 1.0, 0.3333, 0.5, 0.4578, 0.37, 0.25, 0.49, 0.04215, 0.37, 0.04215, 0.13, 0.25, 0.01, 0.4578, 0.13, 0.3333, 0.5, 0.3333, 1.0, 0.1667, 1.0, 0.1667, 0.5, 0.1667, 0.5, 0.1667, 1.0, -8.941e-08, 1.0, -8.941e-08, 0.5, 0.75, 0.49, 0.9578, 0.37, 0.9578, 0.13, 0.75, 0.01, 0.5422, 0.13, 0.5422, 0.37, 1.0, 0.5, 1.0, 1.0, 0.8333, 1.0, 0.8333, 0.5, 0.8333, 0.5, 0.8333, 1.0, 0.6667, 1.0, 0.6667, 0.5, 0.6667, 0.5, 0.6667, 1.0, 0.5, 1.0, 0.5, 0.5, 0.5, 0.5, 0.5, 1.0, 0.3333, 1.0, 0.3333, 0.5, 0.4578, 0.37, 0.25, 0.49, 0.04215, 0.37, 0.04215, 0.13, 0.25, 0.01, 0.4578, 0.13, 0.3333, 0.5, 0.3333, 1.0, 0.1667, 1.0, 0.1667, 0.5, 0.1667, 0.5, 0.1667, 1.0, -8.941e-08, 1.0, -8.941e-08, 0.5, 0.75, 0.49, 0.9578, 0.37, 0.9578, 0.13, 0.75, 0.01, 0.5422, 0.13, 0.5422, 0.37, 0.375, 0.0, 0.625, 0.0, 0.625, 0.25, 0.375, 0.25, 0.375, 0.25, 0.625, 0.25, 0.625, 0.5, 0.375, 0.5, 0.375, 0.5, 0.625, 0.5, 0.625, 0.75, 0.375, 0.75, 0.375, 0.75, 0.625, 0.75, 0.625, 1.0, 0.375, 1.0, 0.125, 0.5, 0.375, 0.5, 0.375, 0.75, 0.125, 0.75, 0.625, 0.5, 0.875, 0.5, 0.875, 0.75, 0.625, 0.75, 1.0, 0.5, 1.0, 1.0, 0.8333, 1.0, 0.8333, 0.5, 0.8333, 0.5, 0.8333, 1.0, 0.6667, 1.0, 0.6667, 0.5, 0.6667, 0.5, 0.6667, 1.0, 0.5, 1.0, 0.5, 0.5, 0.5, 0.5, 0.5, 1.0, 0.3333, 1.0, 0.3333, 0.5, 0.4578, 0.37, 0.25, 0.49, 0.04215, 0.37, 0.04215, 0.13, 0.25, 0.01, 0.4578, 0.13, 0.3333, 0.5, 0.3333, 1.0, 0.1667, 1.0, 0.1667, 0.5, 0.1667, 0.5, 0.1667, 1.0, -8.941e-08, 1.0, -8.941e-08, 0.5, 0.75, 0.49, 0.9578, 0.37, 0.9578, 0.13, 0.75, 0.01, 0.5422, 0.13, 0.5422, 0.37])
_ca = me_sphere.color_attributes.new('Col', 'BYTE_COLOR', 'CORNER')
_ca.data.foreach_set('color', [0.2705, 0.002428, 0.6038, 1.0, 0.2705, 0.002428, 0.6038, 1.0, 0.2705, 0.002428, 0.6038, 1.0, 0.2705, 0.002428, 0.6038, 1.0, 0.2705, 0.002428, 0.6038, 1.0, 0.2705, 0.002428, 0.6038, 1.0, 0.2705, 0.002428, 0.6038, 1.0, 0.2705, 0.002428, 0.6038, 1.0, 0.2705, 0.002428, 0.6038, 1.0, 0.2705, 0.002428, 0.6038, 1.0, 0.2705, 0.002428, 0.6038, 1.0, 0.2705, 0.002428, 0.6038, 1.0, 0.2705, 0.002428, 0.6038, 1.0, 0.2705, 0.002428, 0.6038, 1.0, 0.2705, 0.002428, 0.6038, 1.0, 0.2705, 0.002428, 0.6038, 1.0, 0.2705, 0.002428, 0.6038, 1.0, 0.2705, 0.002428, 0.6038, 1.0, 0.2705, 0.002428, 0.6038, 1.0, 0.2705, 0.002428, 0.6038, 1.0, 0.2705, 0.002428, 0.6038, 1.0, 0.2705, 0.002428, 0.6038, 1.0, 0.2705, 0.002428, 0.6038, 1.0, 0.2705, 0.002428, 0.6038, 1.0, 0.2705, 0.002428, 0.6038, 1.0, 0.2705, 0.002428, 0.6038, 1.0, 0.2705, 0.002428, 0.6038, 1.0, 0.2705, 0.002428, 0.6038, 1.0, 0.2705, 0.002428, 0.6038, 1.0, 0.2705, 0.002428, 0.6038, 1.0, 0.2705, 0.002428, 0.6038, 1.0, 0.2705, 0.002428, 0.6038, 1.0, 0.2705, 0.002428, 0.6038, 1.0, 0.2705, 0.002428, 0.6038, 1.0, 0.2705, 0.002428, 0.6038, 1.0, 0.2705, 0.002428, 0.6038, 1.0, 0.2705, 0.002428, 0.6038, 1.0, 0.2705, 0.002428, 0.6038, 1.0, 0.2705, 0.002428, 0.6038, 1.0, 0.2705, 0.002428, 0.6038, 1.0, 0.2705, 0.002428, 0.6038, 1.0, 0.2705, 0.002428, 0.6038, 1.0, 0.2705, 0.002428, 0.6038, 1.0, 0.2705, 0.002428, 0.6038, 1.0, 0.2705, 0.002428, 0.6038, 1.0, 0.2705, 0.002428, 0.6038, 1.0, 0.2705, 0.002428, 0.6038, 1.0, 0.2705, 0.002428, 0.6038, 1.0, 0.2705, 0.002428, 0.6038, 1.0, 0.2705, 0.002428, 0.6038, 1.0, 0.2705, 0.002428, 0.6038, 1.0, 0.2705, 0.002428, 0.6038, 1.0, 0.2705, 0.002428, 0.6038, 1.0, 0.2705, 0.002428, 0.6038, 1.0, 0.2705, 0.002428, 0.6038, 1.0, 0.2705, 0.002428, 0.6038, 1.0, 0.2705, 0.002428, 0.6038, 1.0, 0.2705, 0.002428, 0.6038, 1.0, 0.2705, 0.002428, 0.6038, 1.0, 0.2705, 0.002428, 0.6038, 1.0, 0.2705, 0.002428, 0.6038, 1.0, 0.2705, 0.002428, 0.6038, 1.0, 0.2705, 0.002428, 0.6038, 1.0, 0.2705, 0.002428, 0.6038, 1.0, 0.2705, 0.002428, 0.6038, 1.0, 0.2705, 0.002428, 0.6038, 1.0, 0.2705, 0.002428, 0.6038, 1.0, 0.2705, 0.002428, 0.6038, 1.0, 0.2705, 0.002428, 0.6038, 1.0, 0.2705, 0.002428, 0.6038, 1.0, 0.2705, 0.002428, 0.6038, 1.0, 0.2705, 0.002428, 0.6038, 1.0, 0.2705, 0.002428, 0.6038, 1.0, 0.2705, 0.002428, 0.6038, 1.0, 0.2705, 0.002428, 0.6038, 1.0, 0.2705, 0.002428, 0.6038, 1.0, 0.2705, 0.002428, 0.6038, 1.0, 0.2705, 0.002428, 0.6038, 1.0, 0.2705, 0.002428, 0.6038, 1.0, 0.2705, 0.002428, 0.6038, 1.0, 0.2705, 0.002428, 0.6038, 1.0, 0.2705, 0.002428, 0.6038, 1.0, 0.2705, 0.002428, 0.6038, 1.0, 0.2705, 0.002428, 0.6038, 1.0, 0.2705, 0.002428, 0.6038, 1.0, 0.2705, 0.002428, 0.6038, 1.0, 0.2705, 0.002428, 0.6038, 1.0, 0.2705, 0.002428, 0.6038, 1.0, 0.2705, 0.002428, 0.6038, 1.0, 0.2705, 0.002428, 0.6038, 1.0, 0.2705, 0.002428, 0.6038, 1.0, 0.2705, 0.002428, 0.6038, 1.0, 0.2705, 0.002428, 0.6038, 1.0, 0.2705, 0.002428, 0.6038, 1.0, 0.2705, 0.002428, 0.6038, 1.0, 0.2705, 0.002428, 0.6038, 1.0, 0.2705, 0.002428, 0.6038, 1.0, 0.2705, 0.002428, 0.6038, 1.0, 0.2705, 0.002428, 0.6038, 1.0, 0.2705, 0.002428, 0.6038, 1.0, 0.2705, 0.002428, 0.6038, 1.0, 0.2705, 0.002428, 0.6038, 1.0, 0.2705, 0.002428, 0.6038, 1.0, 0.2705, 0.002428, 0.6038, 1.0, 0.2705, 0.002428, 0.6038, 1.0, 0.2705, 0.002428, 0.6038, 1.0, 0.2705, 0.002428, 0.6038, 1.0, 0.2705, 0.002428, 0.6038, 1.0, 0.2705, 0.002428, 0.6038, 1.0, 0.2705, 0.002428, 0.6038, 1.0, 0.2705, 0.002428, 0.6038, 1.0, 0.2705, 0.002428, 0.6038, 1.0, 0.2705, 0.002428, 0.6038, 1.0, 0.2705, 0.002428, 0.6038, 1.0, 0.2705, 0.002428, 0.6038, 1.0, 0.2705, 0.002428, 0.6038, 1.0, 0.2705, 0.002428, 0.6038, 1.0, 0.2705, 0.002428, 0.6038, 1.0, 0.2705, 0.002428, 0.6038, 1.0, 0.2705, 0.002428, 0.6038, 1.0, 0.2705, 0.002428, 0.6038, 1.0, 0.2705, 0.002428, 0.6038, 1.0, 0.2705, 0.002428, 0.6038, 1.0, 0.2705, 0.002428, 0.6038, 1.0, 0.2705, 0.002428, 0.6038, 1.0, 0.2705, 0.002428, 0.6038, 1.0, 0.2705, 0.002428, 0.6038, 1.0, 0.2705, 0.002428, 0.6038, 1.0, 0.2705, 0.002428, 0.6038, 1.0, 0.2705, 0.002428, 0.6038, 1.0, 0.2705, 0.002428, 0.6038, 1.0, 0.2705, 0.002428, 0.6038, 1.0, 0.2705, 0.002428, 0.6038, 1.0, 0.2705, 0.002428, 0.6038, 1.0, 0.2705, 0.002428, 0.6038, 1.0, 0.2705, 0.002428, 0.6038, 1.0, 0.2705, 0.002428, 0.6038, 1.0, 0.2705, 0.002428, 0.6038, 1.0, 0.2705, 0.002428, 0.6038, 1.0, 0.2705, 0.002428, 0.6038, 1.0, 0.2705, 0.002428, 0.6038, 1.0, 0.2705, 0.002428, 0.6038, 1.0, 0.2705, 0.002428, 0.6038, 1.0, 0.2705, 0.002428, 0.6038, 1.0, 0.2705, 0.002428, 0.6038, 1.0, 0.2705, 0.002428, 0.6038, 1.0, 0.2705, 0.002428, 0.6038, 1.0, 0.2705, 0.002428, 0.6038, 1.0, 0.2705, 0.002428, 0.6038, 1.0, 0.2705, 0.002428, 0.6038, 1.0, 0.2705, 0.002428, 0.6038, 1.0, 0.2705, 0.002428, 0.6038, 1.0, 0.2705, 0.002428, 0.6038, 1.0, 0.2705, 0.002428, 0.6038, 1.0, 0.2705, 0.002428, 0.6038, 1.0, 0.2705, 0.002428, 0.6038, 1.0, 0.2705, 0.002428, 0.6038, 1.0, 0.2705, 0.002428, 0.6038, 1.0, 0.2705, 0.002428, 0.6038, 1.0, 0.2705, 0.002428, 0.6038, 1.0, 0.2705, 0.002428, 0.6038, 1.0, 0.2705, 0.002428, 0.6038, 1.0, 0.2705, 0.002428, 0.6038, 1.0, 0.2705, 0.002428, 0.6038, 1.0, 0.2705, 0.002428, 0.6038, 1.0, 0.2705, 0.002428, 0.6038, 1.0, 0.2705, 0.002428, 0.6038, 1.0, 0.2705, 0.002428, 0.6038, 1.0, 0.2705, 0.002428, 0.6038, 1.0, 0.2705, 0.002428, 0.6038, 1.0, 0.2705, 0.002428, 0.6038, 1.0, 0.2705, 0.002428, 0.6038, 1.0, 0.2705, 0.002428, 0.6038, 1.0, 0.2705, 0.002428, 0.6038, 1.0, 0.2705, 0.002428, 0.6038, 1.0, 0.2705, 0.002428, 0.6038, 1.0, 0.2705, 0.002428, 0.6038, 1.0, 0.2705, 0.002428, 0.6038, 1.0, 0.2705, 0.002428, 0.6038, 1.0, 0.2705, 0.002428, 0.6038, 1.0, 0.2705, 0.002428, 0.6038, 1.0, 0.2705, 0.002428, 0.6038, 1.0, 0.2705, 0.002428, 0.6038, 1.0, 0.2705, 0.002428, 0.6038, 1.0, 0.2705, 0.002428, 0.6038, 1.0, 0.2705, 0.002428, 0.6038, 1.0, 0.2705, 0.002428, 0.6038, 1.0, 0.2705, 0.002428, 0.6038, 1.0, 0.2705, 0.002428, 0.6038, 1.0, 0.2705, 0.002428, 0.6038, 1.0, 0.2705, 0.002428, 0.6038, 1.0, 0.2705, 0.002428, 0.6038, 1.0, 0.2705, 0.002428, 0.6038, 1.0, 0.2705, 0.002428, 0.6038, 1.0, 0.2705, 0.002428, 0.6038, 1.0, 0.2705, 0.002428, 0.6038, 1.0, 0.2705, 0.002428, 0.6038, 1.0, 0.2705, 0.002428, 0.6038, 1.0, 0.2705, 0.002428, 0.6038, 1.0, 0.2705, 0.002428, 0.6038, 1.0, 0.2705, 0.002428, 0.6038, 1.0, 0.2705, 0.002428, 0.6038, 1.0, 0.2705, 0.002428, 0.6038, 1.0, 0.2705, 0.002428, 0.6038, 1.0, 0.2705, 0.002428, 0.6038, 1.0, 0.2705, 0.002428, 0.6038, 1.0, 0.2705, 0.002428, 0.6038, 1.0, 0.2705, 0.002428, 0.6038, 1.0, 0.2705, 0.002428, 0.6038, 1.0, 0.2705, 0.002428, 0.6038, 1.0, 0.2705, 0.002428, 0.6038, 1.0, 0.2705, 0.002428, 0.6038, 1.0, 0.2705, 0.002428, 0.6038, 1.0, 0.2705, 0.002428, 0.6038, 1.0, 0.2705, 0.002428, 0.6038, 1.0, 0.2705, 0.002428, 0.6038, 1.0, 0.2705, 0.002428, 0.6038, 1.0, 0.2705, 0.002428, 0.6038, 1.0, 0.2705, 0.002428, 0.6038, 1.0, 0.2705, 0.002428, 0.6038, 1.0, 0.2705, 0.002428, 0.6038, 1.0, 0.2705, 0.002428, 0.6038, 1.0, 0.2705, 0.002428, 0.6038, 1.0, 0.2705, 0.002428, 0.6038, 1.0, 0.2705, 0.002428, 0.6038, 1.0, 0.2705, 0.002428, 0.6038, 1.0, 0.2705, 0.002428, 0.6038, 1.0, 0.2705, 0.002428, 0.6038, 1.0, 0.2705, 0.002428, 0.6038, 1.0, 0.2705, 0.002428, 0.6038, 1.0, 0.2705, 0.002428, 0.6038, 1.0, 0.2705, 0.002428, 0.6038, 1.0, 0.2705, 0.002428, 0.6038, 1.0, 0.2705, 0.002428, 0.6038, 1.0, 0.2705, 0.002428, 0.6038, 1.0, 0.2705, 0.002428, 0.6038, 1.0, 0.2705, 0.002428, 0.6038, 1.0, 0.2705, 0.002428, 0.6038, 1.0, 0.2705, 0.002428, 0.6038, 1.0, 0.2705, 0.002428, 0.6038, 1.0, 0.2705, 0.002428, 0.6038, 1.0, 0.2705, 0.002428, 0.6038, 1.0, 0.2705, 0.002428, 0.6038, 1.0, 0.2705, 0.002428, 0.6038, 1.0, 0.2705, 0.002428, 0.6038, 1.0, 0.2705, 0.002428, 0.6038, 1.0, 0.2705, 0.002428, 0.6038, 1.0, 0.2705, 0.002428, 0.6038, 1.0, 0.2705, 0.002428, 0.6038, 1.0, 0.2705, 0.002428, 0.6038, 1.0, 0.2705, 0.002428, 0.6038, 1.0, 0.2705, 0.002428, 0.6038, 1.0, 0.2705, 0.002428, 0.6038, 1.0, 0.2705, 0.002428, 0.6038, 1.0, 0.2705, 0.002428, 0.6038, 1.0, 0.2705, 0.002428, 0.6038, 1.0, 0.2705, 0.002428, 0.6038, 1.0, 0.2705, 0.002428, 0.6038, 1.0, 0.2705, 0.002428, 0.6038, 1.0, 0.2705, 0.002428, 0.6038, 1.0, 0.2705, 0.002428, 0.6038, 1.0, 0.2705, 0.002428, 0.6038, 1.0, 0.2705, 0.002428, 0.6038, 1.0, 0.2705, 0.002428, 0.6038, 1.0, 0.2705, 0.002428, 0.6038, 1.0, 0.2705, 0.002428, 0.6038, 1.0, 0.2705, 0.002428, 0.6038, 1.0, 0.2705, 0.002428, 0.6038, 1.0, 0.2705, 0.002428, 0.6038, 1.0, 0.2705, 0.002428, 0.6038, 1.0, 0.2705, 0.002428, 0.6038, 1.0, 0.2705, 0.002428, 0.6038, 1.0, 0.02519, 0.0009106, 0.05127, 1.0, 0.02519, 0.0009106, 0.05127, 1.0, 0.02519, 0.0009106, 0.05127, 1.0, 0.02519, 0.0009106, 0.05127, 1.0, 0.02519, 0.0009106, 0.05127, 1.0, 0.02519, 0.0009106, 0.05127, 1.0, 0.02519, 0.0009106, 0.05127, 1.0, 0.02519, 0.0009106, 0.05127, 1.0, 0.02519, 0.0009106, 0.05127, 1.0, 0.02519, 0.0009106, 0.05127, 1.0, 0.02519, 0.0009106, 0.05127, 1.0, 0.02519, 0.0009106, 0.05127, 1.0, 0.02519, 0.0009106, 0.05127, 1.0, 0.02519, 0.0009106, 0.05127, 1.0, 0.02519, 0.0009106, 0.05127, 1.0, 0.02519, 0.0009106, 0.05127, 1.0, 0.02519, 0.0009106, 0.05127, 1.0, 0.02519, 0.0009106, 0.05127, 1.0, 0.02519, 0.0009106, 0.05127, 1.0, 0.02519, 0.0009106, 0.05127, 1.0, 0.02519, 0.0009106, 0.05127, 1.0, 0.02519, 0.0009106, 0.05127, 1.0, 0.02519, 0.0009106, 0.05127, 1.0, 0.02519, 0.0009106, 0.05127, 1.0, 0.004777, 0.2623, 0.2232, 1.0, 0.004777, 0.2623, 0.2232, 1.0, 0.004777, 0.2623, 0.2232, 1.0, 0.004777, 0.2623, 0.2232, 1.0, 0.004777, 0.2623, 0.2232, 1.0, 0.004777, 0.2623, 0.2232, 1.0, 0.004777, 0.2623, 0.2232, 1.0, 0.004777, 0.2623, 0.2232, 1.0, 0.004777, 0.2623, 0.2232, 1.0, 0.004777, 0.2623, 0.2232, 1.0, 0.004777, 0.2623, 0.2232, 1.0, 0.004777, 0.2623, 0.2232, 1.0, 0.004777, 0.2623, 0.2232, 1.0, 0.004777, 0.2623, 0.2232, 1.0, 0.004777, 0.2623, 0.2232, 1.0, 0.004777, 0.2623, 0.2232, 1.0, 0.004777, 0.2623, 0.2232, 1.0, 0.004777, 0.2623, 0.2232, 1.0, 0.004777, 0.2623, 0.2232, 1.0, 0.004777, 0.2623, 0.2232, 1.0, 0.004777, 0.2623, 0.2232, 1.0, 0.004777, 0.2623, 0.2232, 1.0, 0.004777, 0.2623, 0.2232, 1.0, 0.004777, 0.2623, 0.2232, 1.0, 0.004777, 0.2623, 0.2232, 1.0, 0.004777, 0.2623, 0.2232, 1.0, 0.004777, 0.2623, 0.2232, 1.0, 0.004777, 0.2623, 0.2232, 1.0, 0.004777, 0.2623, 0.2232, 1.0, 0.004777, 0.2623, 0.2232, 1.0, 0.004777, 0.2623, 0.2232, 1.0, 0.004777, 0.2623, 0.2232, 1.0, 0.004777, 0.2623, 0.2232, 1.0, 0.004777, 0.2623, 0.2232, 1.0, 0.004777, 0.2623, 0.2232, 1.0, 0.004777, 0.2623, 0.2232, 1.0, 0.004777, 0.2623, 0.2232, 1.0, 0.004777, 0.2623, 0.2232, 1.0, 0.004777, 0.2623, 0.2232, 1.0, 0.004777, 0.2623, 0.2232, 1.0, 0.004777, 0.2623, 0.2232, 1.0, 0.004777, 0.2623, 0.2232, 1.0, 0.004777, 0.2623, 0.2232, 1.0, 0.004777, 0.2623, 0.2232, 1.0, 0.004777, 0.2623, 0.2232, 1.0, 0.004777, 0.2623, 0.2232, 1.0, 0.004777, 0.2623, 0.2232, 1.0, 0.004777, 0.2623, 0.2232, 1.0, 0.004777, 0.2623, 0.2232, 1.0, 0.004777, 0.2623, 0.2232, 1.0, 0.004777, 0.2623, 0.2232, 1.0, 0.004777, 0.2623, 0.2232, 1.0, 0.004777, 0.2623, 0.2232, 1.0, 0.004777, 0.2623, 0.2232, 1.0, 0.004777, 0.2623, 0.2232, 1.0, 0.004777, 0.2623, 0.2232, 1.0, 0.004777, 0.2623, 0.2232, 1.0, 0.004777, 0.2623, 0.2232, 1.0, 0.004777, 0.2623, 0.2232, 1.0, 0.004777, 0.2623, 0.2232, 1.0, 0.004777, 0.2623, 0.2232, 1.0, 0.004777, 0.2623, 0.2232, 1.0, 0.004777, 0.2623, 0.2232, 1.0, 0.004777, 0.2623, 0.2232, 1.0, 0.004777, 0.2623, 0.2232, 1.0, 0.004777, 0.2623, 0.2232, 1.0, 0.004777, 0.2623, 0.2232, 1.0, 0.004777, 0.2623, 0.2232, 1.0, 0.004777, 0.2623, 0.2232, 1.0, 0.004777, 0.2623, 0.2232, 1.0, 0.004777, 0.2623, 0.2232, 1.0, 0.004777, 0.2623, 0.2232, 1.0, 0.004777, 0.2623, 0.2232, 1.0, 0.004777, 0.2623, 0.2232, 1.0, 0.004777, 0.2623, 0.2232, 1.0, 0.004777, 0.2623, 0.2232, 1.0, 0.004777, 0.2623, 0.2232, 1.0, 0.004777, 0.2623, 0.2232, 1.0, 0.004777, 0.2623, 0.2232, 1.0, 0.004777, 0.2623, 0.2232, 1.0, 0.004777, 0.2623, 0.2232, 1.0, 0.004777, 0.2623, 0.2232, 1.0, 0.004777, 0.2623, 0.2232, 1.0, 0.004777, 0.2623, 0.2232, 1.0, 0.004777, 0.2623, 0.2232, 1.0, 0.004777, 0.2623, 0.2232, 1.0, 0.004777, 0.2623, 0.2232, 1.0, 0.004777, 0.2623, 0.2232, 1.0, 0.004777, 0.2623, 0.2232, 1.0, 0.004777, 0.2623, 0.2232, 1.0, 0.004777, 0.2623, 0.2232, 1.0, 0.004777, 0.2623, 0.2232, 1.0, 0.004777, 0.2623, 0.2232, 1.0, 0.004777, 0.2623, 0.2232, 1.0, 0.004777, 0.2623, 0.2232, 1.0, 0.004777, 0.2623, 0.2232, 1.0, 0.004777, 0.2623, 0.2232, 1.0, 0.004777, 0.2623, 0.2232, 1.0, 0.004777, 0.2623, 0.2232, 1.0, 0.004777, 0.2623, 0.2232, 1.0, 0.004777, 0.2623, 0.2232, 1.0, 0.004777, 0.2623, 0.2232, 1.0, 0.004777, 0.2623, 0.2232, 1.0, 0.004777, 0.2623, 0.2232, 1.0, 0.004777, 0.2623, 0.2232, 1.0, 0.004777, 0.2623, 0.2232, 1.0, 0.004777, 0.2623, 0.2232, 1.0, 0.004777, 0.2623, 0.2232, 1.0, 0.004777, 0.2623, 0.2232, 1.0, 0.004777, 0.2623, 0.2232, 1.0, 0.004777, 0.2623, 0.2232, 1.0, 0.004777, 0.2623, 0.2232, 1.0, 0.004777, 0.2623, 0.2232, 1.0, 0.004777, 0.2623, 0.2232, 1.0, 0.004777, 0.2623, 0.2232, 1.0, 0.004777, 0.2623, 0.2232, 1.0, 0.004777, 0.2623, 0.2232, 1.0, 0.004777, 0.2623, 0.2232, 1.0, 0.004777, 0.2623, 0.2232, 1.0, 0.004777, 0.2623, 0.2232, 1.0, 0.004777, 0.2623, 0.2232, 1.0, 0.004777, 0.2623, 0.2232, 1.0, 0.004777, 0.2623, 0.2232, 1.0, 0.004777, 0.2623, 0.2232, 1.0, 0.004777, 0.2623, 0.2232, 1.0, 0.004777, 0.2623, 0.2232, 1.0, 0.004777, 0.2623, 0.2232, 1.0, 0.004777, 0.2623, 0.2232, 1.0, 0.004777, 0.2623, 0.2232, 1.0, 0.004777, 0.2623, 0.2232, 1.0, 0.004777, 0.2623, 0.2232, 1.0, 0.004777, 0.2623, 0.2232, 1.0, 0.004777, 0.2623, 0.2232, 1.0, 0.004777, 0.2623, 0.2232, 1.0, 0.004777, 0.2623, 0.2232, 1.0, 0.004777, 0.2623, 0.2232, 1.0, 0.004777, 0.2623, 0.2232, 1.0, 0.004777, 0.2623, 0.2232, 1.0, 0.004777, 0.2623, 0.2232, 1.0, 0.004777, 0.2623, 0.2232, 1.0, 0.004777, 0.2623, 0.2232, 1.0, 0.004777, 0.2623, 0.2232, 1.0, 0.004777, 0.2623, 0.2232, 1.0, 0.004777, 0.2623, 0.2232, 1.0, 0.008023, 0.6038, 0.5029, 1.0, 0.008023, 0.6038, 0.5029, 1.0, 0.008023, 0.6038, 0.5029, 1.0, 0.008023, 0.6038, 0.5029, 1.0, 0.008023, 0.6038, 0.5029, 1.0, 0.008023, 0.6038, 0.5029, 1.0, 0.008023, 0.6038, 0.5029, 1.0, 0.008023, 0.6038, 0.5029, 1.0, 0.008023, 0.6038, 0.5029, 1.0, 0.008023, 0.6038, 0.5029, 1.0, 0.008023, 0.6038, 0.5029, 1.0, 0.008023, 0.6038, 0.5029, 1.0, 0.008023, 0.6038, 0.5029, 1.0, 0.008023, 0.6038, 0.5029, 1.0, 0.008023, 0.6038, 0.5029, 1.0, 0.008023, 0.6038, 0.5029, 1.0, 0.008023, 0.6038, 0.5029, 1.0, 0.008023, 0.6038, 0.5029, 1.0, 0.008023, 0.6038, 0.5029, 1.0, 0.008023, 0.6038, 0.5029, 1.0, 0.008023, 0.6038, 0.5029, 1.0, 0.008023, 0.6038, 0.5029, 1.0, 0.008023, 0.6038, 0.5029, 1.0, 0.008023, 0.6038, 0.5029, 1.0, 0.0999, 0.001518, 0.2159, 1.0, 0.0999, 0.001518, 0.2159, 1.0, 0.0999, 0.001518, 0.2159, 1.0, 0.0999, 0.001518, 0.2159, 1.0, 0.0999, 0.001518, 0.2159, 1.0, 0.0999, 0.001518, 0.2159, 1.0, 0.0999, 0.001518, 0.2159, 1.0, 0.0999, 0.001518, 0.2159, 1.0, 0.0999, 0.001518, 0.2159, 1.0, 0.0999, 0.001518, 0.2159, 1.0, 0.0999, 0.001518, 0.2159, 1.0, 0.0999, 0.001518, 0.2159, 1.0, 0.0999, 0.001518, 0.2159, 1.0, 0.0999, 0.001518, 0.2159, 1.0, 0.0999, 0.001518, 0.2159, 1.0, 0.0999, 0.001518, 0.2159, 1.0, 0.0999, 0.001518, 0.2159, 1.0, 0.0999, 0.001518, 0.2159, 1.0, 0.0999, 0.001518, 0.2159, 1.0, 0.0999, 0.001518, 0.2159, 1.0, 0.0999, 0.001518, 0.2159, 1.0, 0.0999, 0.001518, 0.2159, 1.0, 0.0999, 0.001518, 0.2159, 1.0, 0.0999, 0.001518, 0.2159, 1.0, 0.0999, 0.001518, 0.2159, 1.0, 0.0999, 0.001518, 0.2159, 1.0, 0.0999, 0.001518, 0.2159, 1.0, 0.0999, 0.001518, 0.2159, 1.0, 0.0999, 0.001518, 0.2159, 1.0, 0.0999, 0.001518, 0.2159, 1.0, 0.0999, 0.001518, 0.2159, 1.0, 0.0999, 0.001518, 0.2159, 1.0, 0.0999, 0.001518, 0.2159, 1.0, 0.0999, 0.001518, 0.2159, 1.0, 0.0999, 0.001518, 0.2159, 1.0, 0.0999, 0.001518, 0.2159, 1.0])
me_sphere.use_remesh_fix_poles = True
me_sphere.use_remesh_preserve_attributes = False
me_sphere.use_mirror_vertex_groups = False
me_sphere.use_paint_bone_selection = False
me_sphere.use_paint_mask = True
me_sphere.update()
me_circle = bpy.data.meshes.new('Circle')
me_circle.from_pydata([(-0.9526, 0.2731, 4.446), (-1.146, 0.1931, 4.446), (-1.226, 5.908e-07, 4.446), (-1.146, -0.1931, 4.446), (-0.9526, -0.2731, 4.446), (-0.7595, -0.1931, 4.446), (-0.6795, 6.06e-07, 4.446), (-0.7595, 0.1931, 4.446), (-0.9526, 0.2731, 0.9456), (-1.146, 0.1931, 0.9456), (-1.226, 5.908e-07, 0.9456), (-1.146, -0.1931, 0.9456), (-0.9526, -0.2731, 0.9456), (-0.7595, -0.1931, 0.9456), (-0.6795, 6.06e-07, 0.9456), (-0.7595, 0.1931, 0.9456), (-0.8526, 0.2731, 0.6456), (-0.9892, 0.1931, 0.5091), (-1.046, 6.167e-07, 0.4525), (-0.9892, -0.1931, 0.5091), (-0.8526, -0.2731, 0.6456), (-0.7161, -0.1931, 0.7822), (-0.6595, 5.8e-07, 0.8387), (-0.7161, 0.1931, 0.7822), (-0.5526, 0.2731, 0.5456), (-0.5526, 0.1931, 0.3525), (-0.5526, 6.275e-07, 0.2725), (-0.5526, -0.1931, 0.3525), (-0.5526, -0.2731, 0.5456), (-0.5526, -0.1931, 0.7387), (-0.5526, 5.693e-07, 0.8187), (-0.5526, 0.1931, 0.7387), (1.147, 0.2731, 0.5456), (1.147, 0.1931, 0.3525), (1.147, 6.275e-07, 0.2725), (1.147, -0.1931, 0.3525), (1.147, -0.2731, 0.5456), (1.147, -0.1931, 0.7387), (1.147, 5.693e-07, 0.8187), (1.147, 0.1931, 0.7387), (1.54, 0.09311, 0.5456), (1.484, 0.03655, 0.3525), (1.347, -0.1, 0.2725), (1.211, -0.2365, 0.3525), (1.154, -0.2931, 0.5456), (1.211, -0.2365, 0.7387), (1.347, -0.1, 0.8187), (1.484, 0.03655, 0.7387), (1.72, -0.3, 0.5456), (1.64, -0.3, 0.3525), (1.447, -0.3, 0.2725), (1.254, -0.3, 0.3525), (1.174, -0.3, 0.5456), (1.254, -0.3, 0.7387), (1.447, -0.3, 0.8187), (1.64, -0.3, 0.7387), (1.72, -0.7, 0.5456), (1.64, -0.7, 0.3525), (1.447, -0.7, 0.2725), (1.254, -0.7, 0.3525), (1.174, -0.7, 0.5456), (1.254, -0.7, 0.7387), (1.447, -0.7, 0.8187), (1.64, -0.7, 0.7387)], [], [(6, 5, 13, 14), (4, 3, 11, 12), (2, 1, 9, 10), (7, 6, 14, 15), (5, 4, 12, 13), (3, 2, 10, 11), (1, 0, 8, 9), (0, 7, 15, 8), (15, 14, 22, 23), (13, 12, 20, 21), (11, 10, 18, 19), (9, 8, 16, 17), (8, 15, 23, 16), (14, 13, 21, 22), (12, 11, 19, 20), (10, 9, 17, 18), (20, 19, 27, 28), (18, 17, 25, 26), (23, 22, 30, 31), (21, 20, 28, 29), (19, 18, 26, 27), (17, 16, 24, 25), (16, 23, 31, 24), (22, 21, 29, 30), (24, 31, 39, 32), (30, 29, 37, 38), (28, 27, 35, 36), (26, 25, 33, 34), (31, 30, 38, 39), (29, 28, 36, 37), (27, 26, 34, 35), (25, 24, 32, 33), (37, 36, 44, 45), (35, 34, 42, 43), (33, 32, 40, 41), (32, 39, 47, 40), (38, 37, 45, 46), (36, 35, 43, 44), (34, 33, 41, 42), (39, 38, 46, 47), (47, 46, 54, 55), (45, 44, 52, 53), (43, 42, 50, 51), (41, 40, 48, 49), (40, 47, 55, 48), (46, 45, 53, 54), (44, 43, 51, 52), (42, 41, 49, 50), (54, 53, 61, 62), (52, 51, 59, 60), (50, 49, 57, 58), (55, 54, 62, 63), (53, 52, 60, 61), (51, 50, 58, 59), (49, 48, 56, 57), (48, 55, 63, 56)])
_uv = me_circle.uv_layers.new(name='UVMap')
_uv.uv.foreach_set('vector', [0.0, 0.0, 0.0, 0.0, 0.0, 0.0, 0.0, 0.0, 0.0, 0.0, 0.0, 0.0, 0.0, 0.0, 0.0, 0.0, 0.0, 0.0, 0.0, 0.0, 0.0, 0.0, 0.0, 0.0, 0.0, 0.0, 0.0, 0.0, 0.0, 0.0, 0.0, 0.0, 0.0, 0.0, 0.0, 0.0, 0.0, 0.0, 0.0, 0.0, 0.0, 0.0, 0.0, 0.0, 0.0, 0.0, 0.0, 0.0, 0.0, 0.0, 0.0, 0.0, 0.0, 0.0, 0.0, 0.0, 0.0, 0.0, 0.0, 0.0, 0.0, 0.0, 0.0, 0.0, 0.0, 0.0, 0.0, 0.0, 0.0, 0.0, 0.0, 0.0, 0.0, 0.0, 0.0, 0.0, 0.0, 0.0, 0.0, 0.0, 0.0, 0.0, 0.0, 0.0, 0.0, 0.0, 0.0, 0.0, 0.0, 0.0, 0.0, 0.0, 0.0, 0.0, 0.0, 0.0, 0.0, 0.0, 0.0, 0.0, 0.0, 0.0, 0.0, 0.0, 0.0, 0.0, 0.0, 0.0, 0.0, 0.0, 0.0, 0.0, 0.0, 0.0, 0.0, 0.0, 0.0, 0.0, 0.0, 0.0, 0.0, 0.0, 0.0, 0.0, 0.0, 0.0, 0.0, 0.0, 0.0, 0.0, 0.0, 0.0, 0.0, 0.0, 0.0, 0.0, 0.0, 0.0, 0.0, 0.0, 0.0, 0.0, 0.0, 0.0, 0.0, 0.0, 0.0, 0.0, 0.0, 0.0, 0.0, 0.0, 0.0, 0.0, 0.0, 0.0, 0.0, 0.0, 0.0, 0.0, 0.0, 0.0, 0.0, 0.0, 0.0, 0.0, 0.0, 0.0, 0.0, 0.0, 0.0, 0.0, 0.0, 0.0, 0.0, 0.0, 0.0, 0.0, 0.0, 0.0, 0.0, 0.0, 0.0, 0.0, 0.0, 0.0, 0.0, 0.0, 0.0, 0.0, 0.0, 0.0, 0.0, 0.0, 0.0, 0.0, 0.0, 0.0, 0.0, 0.0, 0.0, 0.0, 0.0, 0.0, 0.0, 0.0, 0.0, 0.0, 0.0, 0.0, 0.0, 0.0, 0.0, 0.0, 0.0, 0.0, 0.0, 0.0, 0.0, 0.0, 0.0, 0.0, 0.0, 0.0, 0.0, 0.0, 0.0, 0.0, 0.0, 0.0, 0.0, 0.0, 0.0, 0.0, 0.0, 0.0, 0.0, 0.0, 0.0, 0.0, 0.0, 0.0, 0.0, 0.0, 0.0, 0.0, 0.0, 0.0, 0.0, 0.0, 0.0, 0.0, 0.0, 0.0, 0.0, 0.0, 0.0, 0.0, 0.0, 0.0, 0.0, 0.0, 0.0, 0.0, 0.0, 0.0, 0.0, 0.0, 0.0, 0.0, 0.0, 0.0, 0.0, 0.0, 0.0, 0.0, 0.0, 0.0, 0.0, 0.0, 0.0, 0.0, 0.0, 0.0, 0.0, 0.0, 0.0, 0.0, 0.0, 0.0, 0.0, 0.0, 0.0, 0.0, 0.0, 0.0, 0.0, 0.0, 0.0, 0.0, 0.0, 0.0, 0.0, 0.0, 0.0, 0.0, 0.0, 0.0, 0.0, 0.0, 0.0, 0.0, 0.0, 0.0, 0.0, 0.0, 0.0, 0.0, 0.0, 0.0, 0.0, 0.0, 0.0, 0.0, 0.0, 0.0, 0.0, 0.0, 0.0, 0.0, 0.0, 0.0, 0.0, 0.0, 0.0, 0.0, 0.0, 0.0, 0.0, 0.0, 0.0, 0.0, 0.0, 0.0, 0.0, 0.0, 0.0, 0.0, 0.0, 0.0, 0.0, 0.0, 0.0, 0.0, 0.0, 0.0, 0.0, 0.0, 0.0, 0.0, 0.0, 0.0, 0.0, 0.0, 0.0, 0.0, 0.0, 0.0, 0.0, 0.0, 0.0, 0.0, 0.0, 0.0, 0.0, 0.0, 0.0, 0.0, 0.0, 0.0, 0.0, 0.0, 0.0, 0.0, 0.0, 0.0, 0.0, 0.0, 0.0, 0.0, 0.0, 0.0, 0.0, 0.0, 0.0, 0.0, 0.0, 0.0, 0.0, 0.0, 0.0, 0.0, 0.0, 0.0, 0.0, 0.0, 0.0, 0.0, 0.0, 0.0, 0.0, 0.0, 0.0, 0.0, 0.0, 0.0, 0.0, 0.0, 0.0, 0.0, 0.0, 0.0, 0.0, 0.0, 0.0, 0.0, 0.0, 0.0, 0.0, 0.0, 0.0, 0.0, 0.0, 0.0, 0.0, 0.0, 0.0, 0.0, 0.0, 0.0, 0.0, 0.0, 0.0, 0.0, 0.0, 0.0, 0.0, 0.0])
_ca = me_circle.color_attributes.new('Col', 'BYTE_COLOR', 'CORNER')
_ca.data.foreach_set('color', [0.0999, 0.001518, 0.2159, 1.0, 0.0999, 0.001518, 0.2159, 1.0, 0.0999, 0.001518, 0.2159, 1.0, 0.0999, 0.001518, 0.2159, 1.0, 0.0999, 0.001518, 0.2159, 1.0, 0.0999, 0.001518, 0.2159, 1.0, 0.0999, 0.001518, 0.2159, 1.0, 0.0999, 0.001518, 0.2159, 1.0, 0.0999, 0.001518, 0.2159, 1.0, 0.0999, 0.001518, 0.2159, 1.0, 0.0999, 0.001518, 0.2159, 1.0, 0.0999, 0.001518, 0.2159, 1.0, 0.0999, 0.001518, 0.2159, 1.0, 0.0999, 0.001518, 0.2159, 1.0, 0.0999, 0.001518, 0.2159, 1.0, 0.0999, 0.001518, 0.2159, 1.0, 0.0999, 0.001518, 0.2159, 1.0, 0.0999, 0.001518, 0.2159, 1.0, 0.0999, 0.001518, 0.2159, 1.0, 0.0999, 0.001518, 0.2159, 1.0, 0.0999, 0.001518, 0.2159, 1.0, 0.0999, 0.001518, 0.2159, 1.0, 0.0999, 0.001518, 0.2159, 1.0, 0.0999, 0.001518, 0.2159, 1.0, 0.0999, 0.001518, 0.2159, 1.0, 0.0999, 0.001518, 0.2159, 1.0, 0.0999, 0.001518, 0.2159, 1.0, 0.0999, 0.001518, 0.2159, 1.0, 0.0999, 0.001518, 0.2159, 1.0, 0.0999, 0.001518, 0.2159, 1.0, 0.0999, 0.001518, 0.2159, 1.0, 0.0999, 0.001518, 0.2159, 1.0, 0.0999, 0.001518, 0.2159, 1.0, 0.0999, 0.001518, 0.2159, 1.0, 0.0999, 0.001518, 0.2159, 1.0, 0.0999, 0.001518, 0.2159, 1.0, 0.0999, 0.001518, 0.2159, 1.0, 0.0999, 0.001518, 0.2159, 1.0, 0.0999, 0.001518, 0.2159, 1.0, 0.0999, 0.001518, 0.2159, 1.0, 0.0999, 0.001518, 0.2159, 1.0, 0.0999, 0.001518, 0.2159, 1.0, 0.0999, 0.001518, 0.2159, 1.0, 0.0999, 0.001518, 0.2159, 1.0, 0.0999, 0.001518, 0.2159, 1.0, 0.0999, 0.001518, 0.2159, 1.0, 0.0999, 0.001518, 0.2159, 1.0, 0.0999, 0.001518, 0.2159, 1.0, 0.0999, 0.001518, 0.2159, 1.0, 0.0999, 0.001518, 0.2159, 1.0, 0.0999, 0.001518, 0.2159, 1.0, 0.0999, 0.001518, 0.2159, 1.0, 0.0999, 0.001518, 0.2159, 1.0, 0.0999, 0.001518, 0.2159, 1.0, 0.0999, 0.001518, 0.2159, 1.0, 0.0999, 0.001518, 0.2159, 1.0, 0.0999, 0.001518, 0.2159, 1.0, 0.0999, 0.001518, 0.2159, 1.0, 0.0999, 0.001518, 0.2159, 1.0, 0.0999, 0.001518, 0.2159, 1.0, 0.0999, 0.001518, 0.2159, 1.0, 0.0999, 0.001518, 0.2159, 1.0, 0.0999, 0.001518, 0.2159, 1.0, 0.0999, 0.001518, 0.2159, 1.0, 0.0999, 0.001518, 0.2159, 1.0, 0.0999, 0.001518, 0.2159, 1.0, 0.0999, 0.001518, 0.2159, 1.0, 0.0999, 0.001518, 0.2159, 1.0, 0.0999, 0.001518, 0.2159, 1.0, 0.0999, 0.001518, 0.2159, 1.0, 0.0999, 0.001518, 0.2159, 1.0, 0.0999, 0.001518, 0.2159, 1.0, 0.0999, 0.001518, 0.2159, 1.0, 0.0999, 0.001518, 0.2159, 1.0, 0.0999, 0.001518, 0.2159, 1.0, 0.0999, 0.001518, 0.2159, 1.0, 0.0999, 0.001518, 0.2159, 1.0, 0.0999, 0.001518, 0.2159, 1.0, 0.0999, 0.001518, 0.2159, 1.0, 0.0999, 0.001518, 0.2159, 1.0, 0.0999, 0.001518, 0.2159, 1.0, 0.0999, 0.001518, 0.2159, 1.0, 0.0999, 0.001518, 0.2159, 1.0, 0.0999, 0.001518, 0.2159, 1.0, 0.0999, 0.001518, 0.2159, 1.0, 0.0999, 0.001518, 0.2159, 1.0, 0.0999, 0.001518, 0.2159, 1.0, 0.0999, 0.001518, 0.2159, 1.0, 0.0999, 0.001518, 0.2159, 1.0, 0.0999, 0.001518, 0.2159, 1.0, 0.0999, 0.001518, 0.2159, 1.0, 0.0999, 0.001518, 0.2159, 1.0, 0.0999, 0.001518, 0.2159, 1.0, 0.0999, 0.001518, 0.2159, 1.0, 0.0999, 0.001518, 0.2159, 1.0, 0.0999, 0.001518, 0.2159, 1.0, 0.0999, 0.001518, 0.2159, 1.0, 0.0999, 0.001518, 0.2159, 1.0, 0.0999, 0.001518, 0.2159, 1.0, 0.0999, 0.001518, 0.2159, 1.0, 0.0999, 0.001518, 0.2159, 1.0, 0.0999, 0.001518, 0.2159, 1.0, 0.0999, 0.001518, 0.2159, 1.0, 0.0999, 0.001518, 0.2159, 1.0, 0.0999, 0.001518, 0.2159, 1.0, 0.0999, 0.001518, 0.2159, 1.0, 0.0999, 0.001518, 0.2159, 1.0, 0.0999, 0.001518, 0.2159, 1.0, 0.0999, 0.001518, 0.2159, 1.0, 0.0999, 0.001518, 0.2159, 1.0, 0.0999, 0.001518, 0.2159, 1.0, 0.0999, 0.001518, 0.2159, 1.0, 0.0999, 0.001518, 0.2159, 1.0, 0.0999, 0.001518, 0.2159, 1.0, 0.0999, 0.001518, 0.2159, 1.0, 0.0999, 0.001518, 0.2159, 1.0, 0.0999, 0.001518, 0.2159, 1.0, 0.0999, 0.001518, 0.2159, 1.0, 0.0999, 0.001518, 0.2159, 1.0, 0.0999, 0.001518, 0.2159, 1.0, 0.0999, 0.001518, 0.2159, 1.0, 0.0999, 0.001518, 0.2159, 1.0, 0.0999, 0.001518, 0.2159, 1.0, 0.0999, 0.001518, 0.2159, 1.0, 0.0999, 0.001518, 0.2159, 1.0, 0.0999, 0.001518, 0.2159, 1.0, 0.0999, 0.001518, 0.2159, 1.0, 0.0999, 0.001518, 0.2159, 1.0, 0.0999, 0.001518, 0.2159, 1.0, 0.0999, 0.001518, 0.2159, 1.0, 0.0999, 0.001518, 0.2159, 1.0, 0.0999, 0.001518, 0.2159, 1.0, 0.0999, 0.001518, 0.2159, 1.0, 0.0999, 0.001518, 0.2159, 1.0, 0.0999, 0.001518, 0.2159, 1.0, 0.0999, 0.001518, 0.2159, 1.0, 0.0999, 0.001518, 0.2159, 1.0, 0.0999, 0.001518, 0.2159, 1.0, 0.0999, 0.001518, 0.2159, 1.0, 0.0999, 0.001518, 0.2159, 1.0, 0.0999, 0.001518, 0.2159, 1.0, 0.0999, 0.001518, 0.2159, 1.0, 0.0999, 0.001518, 0.2159, 1.0, 0.0999, 0.001518, 0.2159, 1.0, 0.0999, 0.001518, 0.2159, 1.0, 0.0999, 0.001518, 0.2159, 1.0, 0.0999, 0.001518, 0.2159, 1.0, 0.0999, 0.001518, 0.2159, 1.0, 0.0999, 0.001518, 0.2159, 1.0, 0.0999, 0.001518, 0.2159, 1.0, 0.0999, 0.001518, 0.2159, 1.0, 0.0999, 0.001518, 0.2159, 1.0, 0.0999, 0.001518, 0.2159, 1.0, 0.0999, 0.001518, 0.2159, 1.0, 0.0999, 0.001518, 0.2159, 1.0, 0.0999, 0.001518, 0.2159, 1.0, 0.0999, 0.001518, 0.2159, 1.0, 0.0999, 0.001518, 0.2159, 1.0, 0.0999, 0.001518, 0.2159, 1.0, 0.0999, 0.001518, 0.2159, 1.0, 0.0999, 0.001518, 0.2159, 1.0, 0.0999, 0.001518, 0.2159, 1.0, 0.0999, 0.001518, 0.2159, 1.0, 0.0999, 0.001518, 0.2159, 1.0, 0.0999, 0.001518, 0.2159, 1.0, 0.0999, 0.001518, 0.2159, 1.0, 0.0999, 0.001518, 0.2159, 1.0, 0.0999, 0.001518, 0.2159, 1.0, 0.0999, 0.001518, 0.2159, 1.0, 0.0999, 0.001518, 0.2159, 1.0, 0.0999, 0.001518, 0.2159, 1.0, 0.0999, 0.001518, 0.2159, 1.0, 0.0999, 0.001518, 0.2159, 1.0, 0.0999, 0.001518, 0.2159, 1.0, 0.0999, 0.001518, 0.2159, 1.0, 0.0999, 0.001518, 0.2159, 1.0, 0.0999, 0.001518, 0.2159, 1.0, 0.0999, 0.001518, 0.2159, 1.0, 0.0999, 0.001518, 0.2159, 1.0, 0.0999, 0.001518, 0.2159, 1.0, 0.0999, 0.001518, 0.2159, 1.0, 0.0999, 0.001518, 0.2159, 1.0, 0.0999, 0.001518, 0.2159, 1.0, 0.0999, 0.001518, 0.2159, 1.0, 0.0999, 0.001518, 0.2159, 1.0, 0.0999, 0.001518, 0.2159, 1.0, 0.0999, 0.001518, 0.2159, 1.0, 0.0999, 0.001518, 0.2159, 1.0, 0.0999, 0.001518, 0.2159, 1.0, 0.0999, 0.001518, 0.2159, 1.0, 0.0999, 0.001518, 0.2159, 1.0, 0.0999, 0.001518, 0.2159, 1.0, 0.0999, 0.001518, 0.2159, 1.0, 0.0999, 0.001518, 0.2159, 1.0, 0.0999, 0.001518, 0.2159, 1.0, 0.0999, 0.001518, 0.2159, 1.0, 0.0999, 0.001518, 0.2159, 1.0, 0.0999, 0.001518, 0.2159, 1.0, 0.0999, 0.001518, 0.2159, 1.0, 0.0999, 0.001518, 0.2159, 1.0, 0.0999, 0.001518, 0.2159, 1.0, 0.0999, 0.001518, 0.2159, 1.0, 0.0999, 0.001518, 0.2159, 1.0, 0.0999, 0.001518, 0.2159, 1.0, 0.0999, 0.001518, 0.2159, 1.0, 0.0999, 0.001518, 0.2159, 1.0, 0.0999, 0.001518, 0.2159, 1.0, 0.0999, 0.001518, 0.2159, 1.0, 0.0999, 0.001518, 0.2159, 1.0, 0.0999, 0.001518, 0.2159, 1.0, 0.0999, 0.001518, 0.2159, 1.0, 0.0999, 0.001518, 0.2159, 1.0, 0.0999, 0.001518, 0.2159, 1.0, 0.0999, 0.001518, 0.2159, 1.0, 0.0999, 0.001518, 0.2159, 1.0, 0.0999, 0.001518, 0.2159, 1.0, 0.0999, 0.001518, 0.2159, 1.0, 0.0999, 0.001518, 0.2159, 1.0, 0.0999, 0.001518, 0.2159, 1.0, 0.0999, 0.001518, 0.2159, 1.0, 0.0999, 0.001518, 0.2159, 1.0, 0.0999, 0.001518, 0.2159, 1.0, 0.0999, 0.001518, 0.2159, 1.0, 0.0999, 0.001518, 0.2159, 1.0])
me_circle.use_remesh_fix_poles = True
me_circle.use_remesh_preserve_attributes = False
me_circle.use_mirror_vertex_groups = False
me_circle.update()
me_cube_002 = bpy.data.meshes.new('Cube.002')
me_cube_002.from_pydata([(-1.915, -0.7199, -0.7199), (-1.915, -0.7199, 0.7199), (-1.915, 0.7199, -0.7199), (-1.915, 0.7199, 0.7199), (1.915, -0.7199, -0.7199), (1.915, -0.7199, 0.7199), (1.915, 0.7199, -0.7199), (1.915, 0.7199, 0.7199)], [], [(0, 1, 3, 2), (2, 3, 7, 6), (6, 7, 5, 4), (4, 5, 1, 0), (2, 6, 4, 0), (7, 3, 1, 5)])
_uv = me_cube_002.uv_layers.new(name='UVMap')
_uv.uv.foreach_set('vector', [0.375, 0.0, 0.625, 0.0, 0.625, 0.25, 0.375, 0.25, 0.375, 0.25, 0.625, 0.25, 0.625, 0.5, 0.375, 0.5, 0.375, 0.5, 0.625, 0.5, 0.625, 0.75, 0.375, 0.75, 0.375, 0.75, 0.625, 0.75, 0.625, 1.0, 0.375, 1.0, 0.125, 0.5, 0.375, 0.5, 0.375, 0.75, 0.125, 0.75, 0.625, 0.5, 0.875, 0.5, 0.875, 0.75, 0.625, 0.75])
_ca = me_cube_002.color_attributes.new('Col', 'BYTE_COLOR', 'CORNER')
_ca.data.foreach_set('color', [0.004777, 0.2623, 0.2232, 1.0, 0.004777, 0.2623, 0.2232, 1.0, 0.004777, 0.2623, 0.2232, 1.0, 0.004777, 0.2623, 0.2232, 1.0, 0.004777, 0.2623, 0.2232, 1.0, 0.004777, 0.2623, 0.2232, 1.0, 0.004777, 0.2623, 0.2232, 1.0, 0.004777, 0.2623, 0.2232, 1.0, 0.004777, 0.2623, 0.2232, 1.0, 0.004777, 0.2623, 0.2232, 1.0, 0.004777, 0.2623, 0.2232, 1.0, 0.004777, 0.2623, 0.2232, 1.0, 0.004777, 0.2623, 0.2232, 1.0, 0.004777, 0.2623, 0.2232, 1.0, 0.004777, 0.2623, 0.2232, 1.0, 0.004777, 0.2623, 0.2232, 1.0, 0.004777, 0.2623, 0.2232, 1.0, 0.004777, 0.2623, 0.2232, 1.0, 0.004777, 0.2623, 0.2232, 1.0, 0.004777, 0.2623, 0.2232, 1.0, 0.004777, 0.2623, 0.2232, 1.0, 0.004777, 0.2623, 0.2232, 1.0, 0.004777, 0.2623, 0.2232, 1.0, 0.004777, 0.2623, 0.2232, 1.0])
me_cube_002.use_remesh_fix_poles = True
me_cube_002.use_remesh_preserve_attributes = False
me_cube_002.use_mirror_vertex_groups = False
me_cube_002.update()
me_cylinder = bpy.data.meshes.new('Cylinder')
me_cylinder.from_pydata([(-6.161e-09, 0.6692, -0.09824), (-9.194e-09, 0.437, 1.24), (0.4732, 0.4732, -0.09824), (0.309, 0.309, 1.24), (0.6692, -2.925e-08, -0.09824), (0.437, -1.781e-08, 1.24), (0.4732, -0.4732, -0.09824), (0.309, -0.309, 1.24), (-6.467e-08, -0.6692, -0.09824), (-4.74e-08, -0.437, 1.24), (-0.4732, -0.4732, -0.09824), (-0.309, -0.309, 1.24), (-0.6692, 7.98e-09, -0.09824), (-0.437, 6.504e-09, 1.24), (-0.4732, 0.4732, -0.09824), (-0.309, 0.309, 1.24), (3.656e-08, 0.344, 2.94), (0.2432, 0.2432, 2.94), (0.344, -1.516e-08, 2.94), (0.2432, -0.2432, 2.94), (6.487e-09, -0.344, 2.94), (-0.2432, -0.2432, 2.94), (-0.344, 3.975e-09, 2.94), (-0.2432, 0.2432, 2.94), (-6.163e-08, 0.3687, 4.54), (0.2607, 0.2607, 4.54), (0.3687, -1.598e-08, 4.54), (0.2607, -0.2607, 4.54), (-9.386e-08, -0.3687, 4.54), (-0.2607, -0.2607, 4.54), (-0.3687, 4.529e-09, 4.54), (-0.2607, 0.2607, 4.54), (-6.163e-08, 0.3687, 5.74), (0.2607, 0.2607, 5.74), (0.3687, -1.598e-08, 5.74), (0.2607, -0.2607, 5.74), (-9.386e-08, -0.3687, 5.74), (-0.2607, -0.2607, 5.74), (-0.3687, 4.529e-09, 5.74), (-0.2607, 0.2607, 5.74)], [], [(0, 1, 3, 2), (2, 3, 5, 4), (4, 5, 7, 6), (6, 7, 9, 8), (8, 9, 11, 10), (10, 11, 13, 12), (15, 13, 22, 23), (12, 13, 15, 14), (14, 15, 1, 0), (0, 2, 4, 6, 8, 10, 12, 14), (16, 23, 31, 24), (5, 3, 17, 18), (11, 9, 20, 21), (1, 15, 23, 16), (3, 1, 16, 17), (7, 5, 18, 19), (13, 11, 21, 22), (9, 7, 19, 20), (27, 26, 34, 35), (22, 21, 29, 30), (20, 19, 27, 28), (18, 17, 25, 26), (23, 22, 30, 31), (21, 20, 28, 29), (19, 18, 26, 27), (17, 16, 24, 25), (33, 32, 39, 38, 37, 36, 35, 34), (25, 24, 32, 33), (24, 31, 39, 32), (30, 29, 37, 38), (28, 27, 35, 36), (26, 25, 33, 34), (31, 30, 38, 39), (29, 28, 36, 37)])
_uv = me_cylinder.uv_layers.new(name='UVMap')
_uv.uv.foreach_set('vector', [1.0, 0.5, 1.0, 1.0, 0.875, 1.0, 0.875, 0.5, 0.875, 0.5, 0.875, 1.0, 0.75, 1.0, 0.75, 0.5, 0.75, 0.5, 0.75, 1.0, 0.625, 1.0, 0.625, 0.5, 0.625, 0.5, 0.625, 1.0, 0.5, 1.0, 0.5, 0.5, 0.5, 0.5, 0.5, 1.0, 0.375, 1.0, 0.375, 0.5, 0.375, 0.5, 0.375, 1.0, 0.25, 1.0, 0.25, 0.5, 0.125, 1.0, 0.25, 1.0, 0.25, 1.0, 0.125, 1.0, 0.25, 0.5, 0.25, 1.0, 0.125, 1.0, 0.125, 0.5, 0.125, 0.5, 0.125, 1.0, 0.0, 1.0, 0.0, 0.5, 0.75, 0.49, 0.9197, 0.4197, 0.99, 0.25, 0.9197, 0.08029, 0.75, 0.01, 0.5803, 0.08029, 0.51, 0.25, 0.5803, 0.4197, 0.0, 1.0, 0.125, 1.0, 0.125, 1.0, 0.0, 1.0, 0.75, 1.0, 0.875, 1.0, 0.875, 1.0, 0.75, 1.0, 0.375, 1.0, 0.5, 1.0, 0.5, 1.0, 0.375, 1.0, 0.0, 1.0, 0.125, 1.0, 0.125, 1.0, 0.0, 1.0, 0.875, 1.0, 1.0, 1.0, 1.0, 1.0, 0.875, 1.0, 0.625, 1.0, 0.75, 1.0, 0.75, 1.0, 0.625, 1.0, 0.25, 1.0, 0.375, 1.0, 0.375, 1.0, 0.25, 1.0, 0.5, 1.0, 0.625, 1.0, 0.625, 1.0, 0.5, 1.0, 0.625, 1.0, 0.75, 1.0, 0.75, 1.0, 0.625, 1.0, 0.25, 1.0, 0.375, 1.0, 0.375, 1.0, 0.25, 1.0, 0.5, 1.0, 0.625, 1.0, 0.625, 1.0, 0.5, 1.0, 0.75, 1.0, 0.875, 1.0, 0.875, 1.0, 0.75, 1.0, 0.125, 1.0, 0.25, 1.0, 0.25, 1.0, 0.125, 1.0, 0.375, 1.0, 0.5, 1.0, 0.5, 1.0, 0.375, 1.0, 0.625, 1.0, 0.75, 1.0, 0.75, 1.0, 0.625, 1.0, 0.875, 1.0, 1.0, 1.0, 1.0, 1.0, 0.875, 1.0, 0.4197, 0.4197, 0.25, 0.49, 0.08029, 0.4197, 0.01, 0.25, 0.08029, 0.08029, 0.25, 0.01, 0.4197, 0.08029, 0.49, 0.25, 0.875, 1.0, 1.0, 1.0, 1.0, 1.0, 0.875, 1.0, 0.0, 1.0, 0.125, 1.0, 0.125, 1.0, 0.0, 1.0, 0.25, 1.0, 0.375, 1.0, 0.375, 1.0, 0.25, 1.0, 0.5, 1.0, 0.625, 1.0, 0.625, 1.0, 0.5, 1.0, 0.75, 1.0, 0.875, 1.0, 0.875, 1.0, 0.75, 1.0, 0.125, 1.0, 0.25, 1.0, 0.25, 1.0, 0.125, 1.0, 0.375, 1.0, 0.5, 1.0, 0.5, 1.0, 0.375, 1.0])
_ca = me_cylinder.color_attributes.new('Col', 'BYTE_COLOR', 'CORNER')
_ca.data.foreach_set('color', [0.004777, 0.2623, 0.2232, 1.0, 0.004777, 0.2623, 0.2232, 1.0, 0.004777, 0.2623, 0.2232, 1.0, 0.004777, 0.2623, 0.2232, 1.0, 0.004777, 0.2623, 0.2232, 1.0, 0.004777, 0.2623, 0.2232, 1.0, 0.004777, 0.2623, 0.2232, 1.0, 0.004777, 0.2623, 0.2232, 1.0, 0.004777, 0.2623, 0.2232, 1.0, 0.004777, 0.2623, 0.2232, 1.0, 0.004777, 0.2623, 0.2232, 1.0, 0.004777, 0.2623, 0.2232, 1.0, 0.004777, 0.2623, 0.2232, 1.0, 0.004777, 0.2623, 0.2232, 1.0, 0.004777, 0.2623, 0.2232, 1.0, 0.004777, 0.2623, 0.2232, 1.0, 0.004777, 0.2623, 0.2232, 1.0, 0.004777, 0.2623, 0.2232, 1.0, 0.004777, 0.2623, 0.2232, 1.0, 0.004777, 0.2623, 0.2232, 1.0, 0.004777, 0.2623, 0.2232, 1.0, 0.004777, 0.2623, 0.2232, 1.0, 0.004777, 0.2623, 0.2232, 1.0, 0.004777, 0.2623, 0.2232, 1.0, 0.004777, 0.2623, 0.2232, 1.0, 0.004777, 0.2623, 0.2232, 1.0, 0.004777, 0.2623, 0.2232, 1.0, 0.004777, 0.2623, 0.2232, 1.0, 0.004777, 0.2623, 0.2232, 1.0, 0.004777, 0.2623, 0.2232, 1.0, 0.004777, 0.2623, 0.2232, 1.0, 0.004777, 0.2623, 0.2232, 1.0, 0.004777, 0.2623, 0.2232, 1.0, 0.004777, 0.2623, 0.2232, 1.0, 0.004777, 0.2623, 0.2232, 1.0, 0.004777, 0.2623, 0.2232, 1.0, 0.004777, 0.2623, 0.2232, 1.0, 0.004777, 0.2623, 0.2232, 1.0, 0.004777, 0.2623, 0.2232, 1.0, 0.004777, 0.2623, 0.2232, 1.0, 0.004777, 0.2623, 0.2232, 1.0, 0.004777, 0.2623, 0.2232, 1.0, 0.004777, 0.2623, 0.2232, 1.0, 0.004777, 0.2623, 0.2232, 1.0, 0.004777, 0.2623, 0.2232, 1.0, 0.004777, 0.2623, 0.2232, 1.0, 0.004777, 0.2623, 0.2232, 1.0, 0.004777, 0.2623, 0.2232, 1.0, 0.004777, 0.2623, 0.2232, 1.0, 0.004777, 0.2623, 0.2232, 1.0, 0.004777, 0.2623, 0.2232, 1.0, 0.004777, 0.2623, 0.2232, 1.0, 0.004777, 0.2623, 0.2232, 1.0, 0.004777, 0.2623, 0.2232, 1.0, 0.004777, 0.2623, 0.2232, 1.0, 0.004777, 0.2623, 0.2232, 1.0, 0.004777, 0.2623, 0.2232, 1.0, 0.004777, 0.2623, 0.2232, 1.0, 0.004777, 0.2623, 0.2232, 1.0, 0.004777, 0.2623, 0.2232, 1.0, 0.004777, 0.2623, 0.2232, 1.0, 0.004777, 0.2623, 0.2232, 1.0, 0.004777, 0.2623, 0.2232, 1.0, 0.004777, 0.2623, 0.2232, 1.0, 0.004777, 0.2623, 0.2232, 1.0, 0.004777, 0.2623, 0.2232, 1.0, 0.004777, 0.2623, 0.2232, 1.0, 0.004777, 0.2623, 0.2232, 1.0, 0.004777, 0.2623, 0.2232, 1.0, 0.004777, 0.2623, 0.2232, 1.0, 0.004777, 0.2623, 0.2232, 1.0, 0.004777, 0.2623, 0.2232, 1.0, 0.004777, 0.2623, 0.2232, 1.0, 0.004777, 0.2623, 0.2232, 1.0, 0.004777, 0.2623, 0.2232, 1.0, 0.004777, 0.2623, 0.2232, 1.0, 0.004777, 0.2623, 0.2232, 1.0, 0.004777, 0.2623, 0.2232, 1.0, 0.004777, 0.2623, 0.2232, 1.0, 0.004777, 0.2623, 0.2232, 1.0, 0.004777, 0.2623, 0.2232, 1.0, 0.004777, 0.2623, 0.2232, 1.0, 0.004777, 0.2623, 0.2232, 1.0, 0.004777, 0.2623, 0.2232, 1.0, 0.004777, 0.2623, 0.2232, 1.0, 0.004777, 0.2623, 0.2232, 1.0, 0.004777, 0.2623, 0.2232, 1.0, 0.004777, 0.2623, 0.2232, 1.0, 0.004777, 0.2623, 0.2232, 1.0, 0.004777, 0.2623, 0.2232, 1.0, 0.004777, 0.2623, 0.2232, 1.0, 0.004777, 0.2623, 0.2232, 1.0, 0.004777, 0.2623, 0.2232, 1.0, 0.004777, 0.2623, 0.2232, 1.0, 0.004777, 0.2623, 0.2232, 1.0, 0.004777, 0.2623, 0.2232, 1.0, 0.004777, 0.2623, 0.2232, 1.0, 0.004777, 0.2623, 0.2232, 1.0, 0.004777, 0.2623, 0.2232, 1.0, 0.004777, 0.2623, 0.2232, 1.0, 0.004777, 0.2623, 0.2232, 1.0, 0.004777, 0.2623, 0.2232, 1.0, 0.004777, 0.2623, 0.2232, 1.0, 0.004777, 0.2623, 0.2232, 1.0, 0.004777, 0.2623, 0.2232, 1.0, 0.004777, 0.2623, 0.2232, 1.0, 0.004777, 0.2623, 0.2232, 1.0, 0.004777, 0.2623, 0.2232, 1.0, 0.004777, 0.2623, 0.2232, 1.0, 0.004777, 0.2623, 0.2232, 1.0, 0.004777, 0.2623, 0.2232, 1.0, 0.004777, 0.2623, 0.2232, 1.0, 0.004777, 0.2623, 0.2232, 1.0, 0.004777, 0.2623, 0.2232, 1.0, 0.004777, 0.2623, 0.2232, 1.0, 0.004777, 0.2623, 0.2232, 1.0, 0.004777, 0.2623, 0.2232, 1.0, 0.004777, 0.2623, 0.2232, 1.0, 0.004777, 0.2623, 0.2232, 1.0, 0.004777, 0.2623, 0.2232, 1.0, 0.004777, 0.2623, 0.2232, 1.0, 0.004777, 0.2623, 0.2232, 1.0, 0.004777, 0.2623, 0.2232, 1.0, 0.004777, 0.2623, 0.2232, 1.0, 0.004777, 0.2623, 0.2232, 1.0, 0.004777, 0.2623, 0.2232, 1.0, 0.004777, 0.2623, 0.2232, 1.0, 0.004777, 0.2623, 0.2232, 1.0, 0.004777, 0.2623, 0.2232, 1.0, 0.004777, 0.2623, 0.2232, 1.0, 0.004777, 0.2623, 0.2232, 1.0, 0.004777, 0.2623, 0.2232, 1.0, 0.004777, 0.2623, 0.2232, 1.0, 0.004777, 0.2623, 0.2232, 1.0, 0.004777, 0.2623, 0.2232, 1.0, 0.004777, 0.2623, 0.2232, 1.0, 0.004777, 0.2623, 0.2232, 1.0, 0.004777, 0.2623, 0.2232, 1.0, 0.004777, 0.2623, 0.2232, 1.0, 0.004777, 0.2623, 0.2232, 1.0, 0.004777, 0.2623, 0.2232, 1.0, 0.004777, 0.2623, 0.2232, 1.0, 0.004777, 0.2623, 0.2232, 1.0, 0.004777, 0.2623, 0.2232, 1.0])
me_cylinder.use_remesh_fix_poles = True
me_cylinder.use_remesh_preserve_attributes = False
me_cylinder.use_mirror_vertex_groups = False
me_cylinder.use_paint_bone_selection = False
me_cylinder.use_paint_mask = True
me_cylinder.update()
me_cylinder_001 = bpy.data.meshes.new('Cylinder.001')
me_cylinder_001.from_pydata([(-6.161e-09, 0.6692, -0.09824), (-9.194e-09, 0.437, 1.24), (0.4732, 0.4732, -0.09824), (0.309, 0.309, 1.24), (0.6692, -2.925e-08, -0.09824), (0.437, -1.781e-08, 1.24), (0.4732, -0.4732, -0.09824), (0.309, -0.309, 1.24), (-6.467e-08, -0.6692, -0.09824), (-4.74e-08, -0.437, 1.24), (-0.4732, -0.4732, -0.09824), (-0.309, -0.309, 1.24), (-0.6692, 7.98e-09, -0.09824), (-0.437, 6.504e-09, 1.24), (-0.4732, 0.4732, -0.09824), (-0.309, 0.309, 1.24), (3.656e-08, 0.344, 2.94), (0.2432, 0.2432, 2.94), (0.344, -1.516e-08, 2.94), (0.2432, -0.2432, 2.94), (6.487e-09, -0.344, 2.94), (-0.2432, -0.2432, 2.94), (-0.344, 3.975e-09, 2.94), (-0.2432, 0.2432, 2.94), (-6.163e-08, 0.3687, 4.54), (0.2607, 0.2607, 4.54), (0.3687, -1.598e-08, 4.54), (0.2607, -0.2607, 4.54), (-9.386e-08, -0.3687, 4.54), (-0.2607, -0.2607, 4.54), (-0.3687, 4.529e-09, 4.54), (-0.2607, 0.2607, 4.54), (-6.163e-08, 0.3687, 5.74), (0.2607, 0.2607, 5.74), (0.3687, -1.598e-08, 5.74), (0.2607, -0.2607, 5.74), (-9.386e-08, -0.3687, 5.74), (-0.2607, -0.2607, 5.74), (-0.3687, 4.529e-09, 5.74), (-0.2607, 0.2607, 5.74)], [], [(0, 1, 3, 2), (2, 3, 5, 4), (4, 5, 7, 6), (6, 7, 9, 8), (8, 9, 11, 10), (10, 11, 13, 12), (15, 13, 22, 23), (12, 13, 15, 14), (14, 15, 1, 0), (0, 2, 4, 6, 8, 10, 12, 14), (16, 23, 31, 24), (5, 3, 17, 18), (11, 9, 20, 21), (1, 15, 23, 16), (3, 1, 16, 17), (7, 5, 18, 19), (13, 11, 21, 22), (9, 7, 19, 20), (27, 26, 34, 35), (22, 21, 29, 30), (20, 19, 27, 28), (18, 17, 25, 26), (23, 22, 30, 31), (21, 20, 28, 29), (19, 18, 26, 27), (17, 16, 24, 25), (33, 32, 39, 38, 37, 36, 35, 34), (25, 24, 32, 33), (24, 31, 39, 32), (30, 29, 37, 38), (28, 27, 35, 36), (26, 25, 33, 34), (31, 30, 38, 39), (29, 28, 36, 37)])
_uv = me_cylinder_001.uv_layers.new(name='UVMap')
_uv.uv.foreach_set('vector', [1.0, 0.5, 1.0, 1.0, 0.875, 1.0, 0.875, 0.5, 0.875, 0.5, 0.875, 1.0, 0.75, 1.0, 0.75, 0.5, 0.75, 0.5, 0.75, 1.0, 0.625, 1.0, 0.625, 0.5, 0.625, 0.5, 0.625, 1.0, 0.5, 1.0, 0.5, 0.5, 0.5, 0.5, 0.5, 1.0, 0.375, 1.0, 0.375, 0.5, 0.375, 0.5, 0.375, 1.0, 0.25, 1.0, 0.25, 0.5, 0.125, 1.0, 0.25, 1.0, 0.25, 1.0, 0.125, 1.0, 0.25, 0.5, 0.25, 1.0, 0.125, 1.0, 0.125, 0.5, 0.125, 0.5, 0.125, 1.0, 0.0, 1.0, 0.0, 0.5, 0.75, 0.49, 0.9197, 0.4197, 0.99, 0.25, 0.9197, 0.08029, 0.75, 0.01, 0.5803, 0.08029, 0.51, 0.25, 0.5803, 0.4197, 0.0, 1.0, 0.125, 1.0, 0.125, 1.0, 0.0, 1.0, 0.75, 1.0, 0.875, 1.0, 0.875, 1.0, 0.75, 1.0, 0.375, 1.0, 0.5, 1.0, 0.5, 1.0, 0.375, 1.0, 0.0, 1.0, 0.125, 1.0, 0.125, 1.0, 0.0, 1.0, 0.875, 1.0, 1.0, 1.0, 1.0, 1.0, 0.875, 1.0, 0.625, 1.0, 0.75, 1.0, 0.75, 1.0, 0.625, 1.0, 0.25, 1.0, 0.375, 1.0, 0.375, 1.0, 0.25, 1.0, 0.5, 1.0, 0.625, 1.0, 0.625, 1.0, 0.5, 1.0, 0.625, 1.0, 0.75, 1.0, 0.75, 1.0, 0.625, 1.0, 0.25, 1.0, 0.375, 1.0, 0.375, 1.0, 0.25, 1.0, 0.5, 1.0, 0.625, 1.0, 0.625, 1.0, 0.5, 1.0, 0.75, 1.0, 0.875, 1.0, 0.875, 1.0, 0.75, 1.0, 0.125, 1.0, 0.25, 1.0, 0.25, 1.0, 0.125, 1.0, 0.375, 1.0, 0.5, 1.0, 0.5, 1.0, 0.375, 1.0, 0.625, 1.0, 0.75, 1.0, 0.75, 1.0, 0.625, 1.0, 0.875, 1.0, 1.0, 1.0, 1.0, 1.0, 0.875, 1.0, 0.4197, 0.4197, 0.25, 0.49, 0.08029, 0.4197, 0.01, 0.25, 0.08029, 0.08029, 0.25, 0.01, 0.4197, 0.08029, 0.49, 0.25, 0.875, 1.0, 1.0, 1.0, 1.0, 1.0, 0.875, 1.0, 0.0, 1.0, 0.125, 1.0, 0.125, 1.0, 0.0, 1.0, 0.25, 1.0, 0.375, 1.0, 0.375, 1.0, 0.25, 1.0, 0.5, 1.0, 0.625, 1.0, 0.625, 1.0, 0.5, 1.0, 0.75, 1.0, 0.875, 1.0, 0.875, 1.0, 0.75, 1.0, 0.125, 1.0, 0.25, 1.0, 0.25, 1.0, 0.125, 1.0, 0.375, 1.0, 0.5, 1.0, 0.5, 1.0, 0.375, 1.0])
_ca = me_cylinder_001.color_attributes.new('Col', 'BYTE_COLOR', 'CORNER')
_ca.data.foreach_set('color', [0.004777, 0.2623, 0.2232, 1.0, 0.004777, 0.2623, 0.2232, 1.0, 0.004777, 0.2623, 0.2232, 1.0, 0.004777, 0.2623, 0.2232, 1.0, 0.004777, 0.2623, 0.2232, 1.0, 0.004777, 0.2623, 0.2232, 1.0, 0.004777, 0.2623, 0.2232, 1.0, 0.004777, 0.2623, 0.2232, 1.0, 0.004777, 0.2623, 0.2232, 1.0, 0.004777, 0.2623, 0.2232, 1.0, 0.004777, 0.2623, 0.2232, 1.0, 0.004777, 0.2623, 0.2232, 1.0, 0.004777, 0.2623, 0.2232, 1.0, 0.004777, 0.2623, 0.2232, 1.0, 0.004777, 0.2623, 0.2232, 1.0, 0.004777, 0.2623, 0.2232, 1.0, 0.004777, 0.2623, 0.2232, 1.0, 0.004777, 0.2623, 0.2232, 1.0, 0.004777, 0.2623, 0.2232, 1.0, 0.004777, 0.2623, 0.2232, 1.0, 0.004777, 0.2623, 0.2232, 1.0, 0.004777, 0.2623, 0.2232, 1.0, 0.004777, 0.2623, 0.2232, 1.0, 0.004777, 0.2623, 0.2232, 1.0, 0.004777, 0.2623, 0.2232, 1.0, 0.004777, 0.2623, 0.2232, 1.0, 0.004777, 0.2623, 0.2232, 1.0, 0.004777, 0.2623, 0.2232, 1.0, 0.004777, 0.2623, 0.2232, 1.0, 0.004777, 0.2623, 0.2232, 1.0, 0.004777, 0.2623, 0.2232, 1.0, 0.004777, 0.2623, 0.2232, 1.0, 0.004777, 0.2623, 0.2232, 1.0, 0.004777, 0.2623, 0.2232, 1.0, 0.004777, 0.2623, 0.2232, 1.0, 0.004777, 0.2623, 0.2232, 1.0, 0.004777, 0.2623, 0.2232, 1.0, 0.004777, 0.2623, 0.2232, 1.0, 0.004777, 0.2623, 0.2232, 1.0, 0.004777, 0.2623, 0.2232, 1.0, 0.004777, 0.2623, 0.2232, 1.0, 0.004777, 0.2623, 0.2232, 1.0, 0.004777, 0.2623, 0.2232, 1.0, 0.004777, 0.2623, 0.2232, 1.0, 0.004777, 0.2623, 0.2232, 1.0, 0.004777, 0.2623, 0.2232, 1.0, 0.004777, 0.2623, 0.2232, 1.0, 0.004777, 0.2623, 0.2232, 1.0, 0.004777, 0.2623, 0.2232, 1.0, 0.004777, 0.2623, 0.2232, 1.0, 0.004777, 0.2623, 0.2232, 1.0, 0.004777, 0.2623, 0.2232, 1.0, 0.004777, 0.2623, 0.2232, 1.0, 0.004777, 0.2623, 0.2232, 1.0, 0.004777, 0.2623, 0.2232, 1.0, 0.004777, 0.2623, 0.2232, 1.0, 0.004777, 0.2623, 0.2232, 1.0, 0.004777, 0.2623, 0.2232, 1.0, 0.004777, 0.2623, 0.2232, 1.0, 0.004777, 0.2623, 0.2232, 1.0, 0.004777, 0.2623, 0.2232, 1.0, 0.004777, 0.2623, 0.2232, 1.0, 0.004777, 0.2623, 0.2232, 1.0, 0.004777, 0.2623, 0.2232, 1.0, 0.004777, 0.2623, 0.2232, 1.0, 0.004777, 0.2623, 0.2232, 1.0, 0.004777, 0.2623, 0.2232, 1.0, 0.004777, 0.2623, 0.2232, 1.0, 0.004777, 0.2623, 0.2232, 1.0, 0.004777, 0.2623, 0.2232, 1.0, 0.004777, 0.2623, 0.2232, 1.0, 0.004777, 0.2623, 0.2232, 1.0, 0.004777, 0.2623, 0.2232, 1.0, 0.004777, 0.2623, 0.2232, 1.0, 0.004777, 0.2623, 0.2232, 1.0, 0.004777, 0.2623, 0.2232, 1.0, 0.004777, 0.2623, 0.2232, 1.0, 0.004777, 0.2623, 0.2232, 1.0, 0.004777, 0.2623, 0.2232, 1.0, 0.004777, 0.2623, 0.2232, 1.0, 0.004777, 0.2623, 0.2232, 1.0, 0.004777, 0.2623, 0.2232, 1.0, 0.004777, 0.2623, 0.2232, 1.0, 0.004777, 0.2623, 0.2232, 1.0, 0.004777, 0.2623, 0.2232, 1.0, 0.004777, 0.2623, 0.2232, 1.0, 0.004777, 0.2623, 0.2232, 1.0, 0.004777, 0.2623, 0.2232, 1.0, 0.004777, 0.2623, 0.2232, 1.0, 0.004777, 0.2623, 0.2232, 1.0, 0.004777, 0.2623, 0.2232, 1.0, 0.004777, 0.2623, 0.2232, 1.0, 0.004777, 0.2623, 0.2232, 1.0, 0.004777, 0.2623, 0.2232, 1.0, 0.004777, 0.2623, 0.2232, 1.0, 0.004777, 0.2623, 0.2232, 1.0, 0.004777, 0.2623, 0.2232, 1.0, 0.004777, 0.2623, 0.2232, 1.0, 0.004777, 0.2623, 0.2232, 1.0, 0.004777, 0.2623, 0.2232, 1.0, 0.004777, 0.2623, 0.2232, 1.0, 0.004777, 0.2623, 0.2232, 1.0, 0.004777, 0.2623, 0.2232, 1.0, 0.004777, 0.2623, 0.2232, 1.0, 0.004777, 0.2623, 0.2232, 1.0, 0.004777, 0.2623, 0.2232, 1.0, 0.004777, 0.2623, 0.2232, 1.0, 0.004777, 0.2623, 0.2232, 1.0, 0.004777, 0.2623, 0.2232, 1.0, 0.004777, 0.2623, 0.2232, 1.0, 0.004777, 0.2623, 0.2232, 1.0, 0.004777, 0.2623, 0.2232, 1.0, 0.004777, 0.2623, 0.2232, 1.0, 0.004777, 0.2623, 0.2232, 1.0, 0.004777, 0.2623, 0.2232, 1.0, 0.004777, 0.2623, 0.2232, 1.0, 0.004777, 0.2623, 0.2232, 1.0, 0.004777, 0.2623, 0.2232, 1.0, 0.004777, 0.2623, 0.2232, 1.0, 0.004777, 0.2623, 0.2232, 1.0, 0.004777, 0.2623, 0.2232, 1.0, 0.004777, 0.2623, 0.2232, 1.0, 0.004777, 0.2623, 0.2232, 1.0, 0.004777, 0.2623, 0.2232, 1.0, 0.004777, 0.2623, 0.2232, 1.0, 0.004777, 0.2623, 0.2232, 1.0, 0.004777, 0.2623, 0.2232, 1.0, 0.004777, 0.2623, 0.2232, 1.0, 0.004777, 0.2623, 0.2232, 1.0, 0.004777, 0.2623, 0.2232, 1.0, 0.004777, 0.2623, 0.2232, 1.0, 0.004777, 0.2623, 0.2232, 1.0, 0.004777, 0.2623, 0.2232, 1.0, 0.004777, 0.2623, 0.2232, 1.0, 0.004777, 0.2623, 0.2232, 1.0, 0.004777, 0.2623, 0.2232, 1.0, 0.004777, 0.2623, 0.2232, 1.0, 0.004777, 0.2623, 0.2232, 1.0, 0.004777, 0.2623, 0.2232, 1.0, 0.004777, 0.2623, 0.2232, 1.0, 0.004777, 0.2623, 0.2232, 1.0, 0.004777, 0.2623, 0.2232, 1.0, 0.004777, 0.2623, 0.2232, 1.0, 0.004777, 0.2623, 0.2232, 1.0])
me_cylinder_001.use_remesh_fix_poles = True
me_cylinder_001.use_remesh_preserve_attributes = False
me_cylinder_001.use_mirror_vertex_groups = False
me_cylinder_001.use_paint_bone_selection = False
me_cylinder_001.use_paint_mask = True
me_cylinder_001.update()

# ---- objects
ob_cube = bpy.data.objects.new('Cube', me_cube)
ob_cube_001 = bpy.data.objects.new('Cube.001', me_cube_001)
ob_sphere = bpy.data.objects.new('Sphere', me_sphere)
ob_sphere_001 = bpy.data.objects.new('Sphere.001', me_sphere)
ob_sphere_002 = bpy.data.objects.new('Sphere.002', me_sphere)
ob_circle = bpy.data.objects.new('Circle', me_circle)
ob_cube_002 = bpy.data.objects.new('Cube.002', me_cube_002)
ob_cylinder = bpy.data.objects.new('Cylinder', me_cylinder)
ob_cylinder_001 = bpy.data.objects.new('Cylinder.001', me_cylinder_001)

# ---- transforms, parenting, visibility, modifiers, constraints
ob_cube.location = (9.065, 10.91, 0.0)
ob_cube.scale = (4.283, 4.283, 4.283)
ob_cube.lock_rotations_4d = False
ob_cube.empty_display_type = 'ARROWS'
ob_cube.lineart.crease_threshold = 0.0
ob_cube_001.location = (8.974, 10.84, 0.408)
ob_cube_001.scale = (8.742, 4.283, 4.283)
ob_cube_001.lineart.crease_threshold = 0.0
ob_sphere.location = (-4.127, 2.238, 4.966)
ob_sphere.scale = (4.283, 4.283, 4.283)
ob_sphere.lineart.crease_threshold = 0.0
ob_sphere_001.location = (-4.127, 11.68, 4.966)
ob_sphere_001.scale = (4.283, 4.283, 4.283)
ob_sphere_001.lineart.crease_threshold = 0.0
ob_sphere_002.location = (-4.127, 21.16, 4.966)
ob_sphere_002.scale = (4.283, 4.283, 4.283)
ob_sphere_002.lineart.crease_threshold = 0.0
ob_circle.location = (0.0, 27.3, 0.0)
ob_circle.scale = (4.283, 4.283, 4.283)
ob_circle.lineart.crease_threshold = 0.0
ob_cube_002.location = (9.233, -6.167, 4.08)
ob_cube_002.scale = (4.283, 4.283, 4.283)
ob_cube_002.lineart.crease_threshold = 0.0
ob_cylinder.location = (5.596, -6.178, 7.053)
ob_cylinder.scale = (4.283, 4.283, 4.283)
ob_cylinder.lineart.crease_threshold = 0.0
ob_cylinder_001.location = (13.11, -6.178, 7.053)
ob_cylinder_001.scale = (4.283, 4.283, 4.283)
ob_cylinder_001.lineart.crease_threshold = 0.0

# ---- collection membership
col_collection.objects.link(ob_cube)
col_collection.objects.link(ob_cube_001)
col_collection.objects.link(ob_sphere)
col_collection.objects.link(ob_sphere_001)
col_collection.objects.link(ob_sphere_002)
col_collection.objects.link(ob_circle)
col_collection.objects.link(ob_cube_002)
col_collection.objects.link(ob_cylinder)
col_collection.objects.link(ob_cylinder_001)

# ---- scene / render settings (as saved in the file)
scene.frame_start = 1; scene.frame_end = 250; scene.frame_set(1)
scene.render.engine = 'BLENDER_EEVEE_NEXT'
scene.cycles.use_denoising = False
scene.cycles.samples = 128
scene.cycles.sampling_pattern = 'TABULATED_SOBOL'
scene.cycles.use_adaptive_sampling = False
scene.cycles.use_light_tree = False
scene.view_settings.view_transform = 'Filmic'
bpy.context.view_layer.update()

# ---- added for rendering (the .blend has no active camera and no usable light): camera, sun
cam_auto = bpy.data.cameras.new('AutoCamera')
cam_auto.lens = 50.0
cam_auto.sensor_width = 36.0
cam_auto.clip_end = 1000.0
ob_auto_camera = bpy.data.objects.new('AutoCamera', cam_auto)
scene.collection.objects.link(ob_auto_camera)
ob_auto_camera.location = (57.2131, -53.5948, 57.4444)
ob_auto_camera.rotation_euler = (1.09748, -7.21219e-08, 0.694738)
scene.camera = ob_auto_camera
light_auto_sun = bpy.data.lights.new('AutoSun', 'SUN')
light_auto_sun.energy = 3.0
light_auto_sun.angle = 0.0523599
ob_auto_sun = bpy.data.objects.new('AutoSun', light_auto_sun)
scene.collection.objects.link(ob_auto_sun)
ob_auto_sun.rotation_euler = (0.872665, 0.174533, 0.523599)
bpy.context.view_layer.update()
